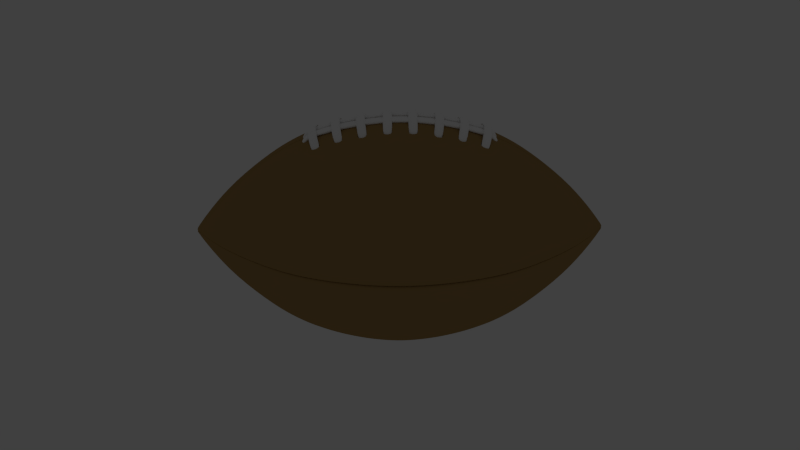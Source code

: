 # Source: football.blend  (saved by Blender 2.71.0; exported with 4.5.12 LTS)
import bpy
from mathutils import Matrix  # noqa: F401  (used for matrix-valued properties, if any)

bpy.ops.wm.read_factory_settings(use_empty=True)
scene = bpy.context.scene
scene.name = 'Scene'

# ---- collections
col_collection_1 = bpy.data.collections.new('Collection 1'); scene.collection.children.link(col_collection_1)
col_collection_1.hide_render = True
col_collection_1.hide_viewport = True
col_collection_2 = bpy.data.collections.new('Collection 2'); scene.collection.children.link(col_collection_2)

# ---- materials (node trees are filled in below, after node groups)
mat_football_skin = bpy.data.materials.new('football skin')
mat_football_skin.alpha_threshold = 0.0
mat_football_skin.use_transparent_shadow = False
mat_football_skin.diffuse_color = (0.3895, 0.2454, 0.09044, 1.0)
mat_football_skin.roughness = 0.5
mat_football_skin.specular_intensity = 0.0
mat_football_skin.line_color = (0.0, 0.0, 0.0, 1.0)
mat_string = bpy.data.materials.new('string')
mat_string.alpha_threshold = 0.0
mat_string.use_transparent_shadow = False
mat_string.diffuse_color = (1.0, 1.0, 1.0, 1.0)
mat_string.roughness = 0.5
mat_string.specular_intensity = 0.2193
mat_string.line_color = (0.0, 0.0, 0.0, 1.0)

# ---- material node trees

# ---- world
world_world = bpy.data.worlds.new('World'); scene.world = world_world
world_world.color = (0.05088, 0.05088, 0.05088)
world_world.use_sun_shadow = False
world_world.sun_shadow_jitter_overblur = 0.0
world_world.cycles.sampling_method = 'MANUAL'
world_world.cycles.sample_map_resolution = 256

# ---- lights
light_hemi = bpy.data.lights.new('Hemi', 'SUN')
light_hemi.transmission_factor = 0.0
light_hemi.angle = 1.571
light_hemi.energy = 0.15
light_hemi.shadow_buffer_clip_start = 0.5
light_hemi.shadow_soft_size = 1.0
light_hemi.shadow_cascade_max_distance = 1000.0
light_hemi.cycles.use_multiple_importance_sampling = False
light_spot = bpy.data.lights.new('Spot', 'SUN')
light_spot.transmission_factor = 0.0
light_spot.cutoff_distance = 30.0
light_spot.angle = 1.571
light_spot.energy = 0.75
light_spot.shadow_buffer_clip_start = 1.001
light_spot.shadow_soft_size = 1.0
light_spot.shadow_cascade_max_distance = 1000.0
light_spot.cycles.use_multiple_importance_sampling = False

# ---- meshes
me_mesh = bpy.data.meshes.new('Mesh')
me_mesh.from_pydata([(-0.409, 0.932, -0.06944), (-0.1955, 1.017, -0.162), (-0.2611, 0.9993, -0.06944), (-0.1967, 1.023, -0.06944), (-0.4011, 0.914, -0.2778), (-0.2596, 0.9935, -0.162), (-0.2561, 0.98, -0.2778), (-0.1929, 1.003, -0.2778), (-0.4066, 0.9265, -0.162), (0.2561, 0.98, -0.2778), (0.2596, 0.9935, -0.162), (0.2611, 0.9993, -0.06944), (0.1967, 1.023, -0.06944), (0.4066, 0.9265, -0.162), (0.409, 0.932, -0.06944), (0.4011, 0.914, -0.2778), (-0.04019, 1.049, -0.162), (-0.04043, 1.055, -0.06944), (-0.09748, 1.044, -0.162), (-0.09806, 1.05, -0.06944), (-0.005806, 1.041, -0.06944), (-0.01729, 1.05, -0.06944), (-0.0009889, 1.032, -0.06943), (-0.01719, 1.044, -0.162), (-0.01695, 1.03, -0.2778), (-0.005772, 1.035, -0.162), (-0.005694, 1.021, -0.2778), (-0.0009831, 1.027, -0.162), (-0.0009698, 1.012, -0.2777), (-0.03965, 1.035, -0.2778), (0.04019, 1.049, -0.162), (0.01695, 1.03, -0.2778), (0.005694, 1.021, -0.2778), (0.01719, 1.044, -0.162), (0.01729, 1.05, -0.06944), (0.005806, 1.041, -0.06944), (0.005772, 1.035, -0.162), (0.0009831, 1.027, -0.162), (0.0009889, 1.032, -0.06943), (0.09748, 1.044, -0.162), (0.04043, 1.055, -0.06944), (0.09806, 1.05, -0.06944), (0.03965, 1.035, -0.2778), (0.09616, 1.03, -0.2778), (-0.3849, 0.8771, -0.4861), (-0.1851, 0.9626, -0.4861), (-0.2457, 0.9405, -0.4861), (-0.2395, 0.9165, -0.5787), (-0.2321, 0.8883, -0.6713), (-0.1748, 0.9091, -0.6713), (-0.1804, 0.9381, -0.5787), (-0.3751, 0.8548, -0.5787), (-0.3636, 0.8284, -0.6713), (0.2395, 0.9165, -0.5787), (0.1804, 0.9381, -0.5787), (0.2321, 0.8883, -0.6713), (0.1748, 0.9091, -0.6713), (0.2457, 0.9405, -0.4861), (0.1851, 0.9626, -0.4861), (0.3849, 0.8771, -0.4861), (0.3636, 0.8284, -0.6713), (0.3751, 0.8548, -0.5787), (-0.01627, 0.988, -0.4861), (-0.03805, 0.9929, -0.4861), (-0.09228, 0.9881, -0.4861), (-0.005464, 0.9798, -0.4861), (-0.0009306, 0.9717, -0.486), (-0.01585, 0.963, -0.5787), (-0.01537, 0.9332, -0.6713), (-0.005325, 0.9551, -0.5786), (-0.000907, 0.9472, -0.5786), (-0.000879, 0.9178, -0.6712), (-0.03708, 0.9677, -0.5787), (-0.08993, 0.9629, -0.5787), (-0.03593, 0.9378, -0.6713), (0.03805, 0.9929, -0.4861), (0.01585, 0.963, -0.5787), (0.005325, 0.9551, -0.5786), (0.01537, 0.9332, -0.6713), (0.000879, 0.9178, -0.6712), (0.005161, 0.9255, -0.6712), (0.01627, 0.988, -0.4861), (0.005464, 0.9798, -0.4861), (0.0009306, 0.9717, -0.486), (0.09228, 0.9881, -0.4861), (0.03708, 0.9677, -0.5787), (0.03593, 0.9378, -0.6713), (0.08993, 0.9629, -0.5787), (0.08716, 0.9332, -0.6713), (-0.3501, 0.7977, -0.7639), (-0.3387, 0.7717, -0.8333), (-0.2162, 0.8274, -0.8333), (-0.1628, 0.8469, -0.8333), (-0.3464, 0.7893, -0.787), (-0.2212, 0.8464, -0.787), (-0.1666, 0.8663, -0.787), (-0.2235, 0.8554, -0.7639), (-0.1683, 0.8755, -0.7639), (-0.2053, 0.7855, -0.9259), (-0.1546, 0.804, -0.9259), (-0.3215, 0.7326, -0.9259), (0.3215, 0.7326, -0.9259), (0.3464, 0.7893, -0.787), (0.2212, 0.8464, -0.787), (0.2053, 0.7855, -0.9259), (0.2162, 0.8274, -0.8333), (0.1666, 0.8663, -0.787), (0.3387, 0.7717, -0.8333), (0.3501, 0.7977, -0.7639), (-0.03424, 0.8936, -0.787), (-0.0346, 0.903, -0.7639), (-0.03178, 0.8294, -0.9259), (-0.03347, 0.8736, -0.8333), (-0.08119, 0.8693, -0.8333), (-0.08393, 0.8986, -0.7639), (-0.0007773, 0.8122, -0.9258), (-0.0008188, 0.8551, -0.8332), (-0.01431, 0.8693, -0.8333), (-0.004808, 0.8622, -0.8333), (-0.01464, 0.8892, -0.787), (-0.004918, 0.8818, -0.787), (-0.0008375, 0.8744, -0.7869), (-0.0148, 0.8986, -0.7639), (-0.00497, 0.8911, -0.7638), (-0.0008464, 0.8836, -0.7638), (-0.01359, 0.8254, -0.9259), (-0.004564, 0.8188, -0.9258), (-0.07708, 0.8253, -0.9259), (0.03347, 0.8736, -0.8333), (0.004564, 0.8188, -0.9258), (0.01359, 0.8254, -0.9259), (0.01431, 0.8693, -0.8333), (0.01464, 0.8892, -0.787), (0.00497, 0.8911, -0.7638), (0.004808, 0.8622, -0.8333), (0.004918, 0.8818, -0.787), (0.0007773, 0.8122, -0.9258), (0.0008375, 0.8744, -0.7869), (0.0008464, 0.8836, -0.7638), (0.08119, 0.8693, -0.8333), (0.03424, 0.8936, -0.787), (0.08305, 0.8892, -0.787), (0.0346, 0.903, -0.7639), (0.08393, 0.8986, -0.7639), (0.03178, 0.8294, -0.9259), (0.07708, 0.8253, -0.9259), (-0.28, 0.638, -1.111), (-0.003975, 0.7132, -1.111), (-0.000677, 0.7076, -1.111), (0.003975, 0.7132, -1.111), (0.02768, 0.7223, -1.111), (0.111, 0.4237, -1.456), (0.1736, 0.3951, -1.456), (-0.0004574, 0.4363, -1.459), (0.007575, 0.4447, -1.457), (0.00261, 0.4406, -1.458), (0.0004574, 0.4363, -1.459), (-1.041, 0.005807, -0.06944), (-1.035, 0.005773, -0.162), (-1.027, 0.0009832, -0.162), (-1.032, 0.000989, -0.06943), (-1.049, 0.04019, -0.162), (-1.038, 0.008596, -0.162), (-1.044, 0.008647, -0.06944), (-1.055, 0.04043, -0.06944), (-1.046, 0.1185, -0.06944), (-1.024, 0.00848, -0.2778), (-1.035, 0.03965, -0.2778), (-1.039, 0.1178, -0.162), (-1.021, 0.005695, -0.2778), (-1.012, 0.0009699, -0.2777), (1.049, 0.04019, -0.162), (1.035, 0.03965, -0.2778), (1.03, 0.09616, -0.2778), (1.055, 0.04043, -0.06944), (1.044, 0.09748, -0.162), (1.05, 0.09806, -0.06944), (1.027, 0.0009832, -0.162), (1.044, 0.01719, -0.162), (1.035, 0.005773, -0.162), (1.041, 0.005807, -0.06944), (1.032, 0.000989, -0.06943), (1.05, 0.01729, -0.06944), (1.03, 0.01695, -0.2778), (1.021, 0.005695, -0.2778), (1.012, 0.0009699, -0.2777), (-1.008, 0.2378, -0.05799), (-1.034, 0.1632, -0.06187), (-0.932, 0.409, -0.06944), (-0.914, 0.4011, -0.2778), (-0.9265, 0.4066, -0.162), (-1.002, 0.2363, -0.1506), (-1.029, 0.1593, -0.1451), (-0.9838, 0.246, -0.2766), (-1.015, 0.1575, -0.2788), (0.98, 0.2561, -0.2778), (0.914, 0.4011, -0.2778), (0.932, 0.409, -0.06944), (1.017, 0.1955, -0.162), (0.9265, 0.4066, -0.162), (0.9935, 0.2596, -0.162), (0.9993, 0.2611, -0.06944), (-0.9717, 0.0009309, -0.486), (-0.9827, 0.008138, -0.4861), (-0.9798, 0.005465, -0.4861), (-0.9929, 0.03805, -0.4861), (-0.9282, 0.007687, -0.6713), (-0.9677, 0.03708, -0.5787), (-0.9378, 0.03594, -0.6713), (-0.9293, 0.1053, -0.6713), (-0.9579, 0.007931, -0.5787), (-0.9472, 0.0009073, -0.5786), (-0.9551, 0.005326, -0.5787), (-0.9255, 0.005162, -0.6712), (-0.9178, 0.0008793, -0.6712), (0.9677, 0.03708, -0.5787), (0.9629, 0.08993, -0.5787), (0.9332, 0.08716, -0.6713), (0.9378, 0.03594, -0.6713), (0.9929, 0.03805, -0.4861), (0.9881, 0.09228, -0.4861), (0.988, 0.01627, -0.4861), (0.9717, 0.0009309, -0.486), (0.9798, 0.005465, -0.4861), (0.963, 0.01586, -0.5787), (0.9332, 0.01537, -0.6713), (0.9551, 0.005326, -0.5787), (0.9255, 0.005162, -0.6712), (0.9472, 0.0009073, -0.5786), (0.9178, 0.0008793, -0.6712), (-0.9708, 0.1721, -0.4823), (-0.9434, 0.2414, -0.4823), (-0.8771, 0.3849, -0.4861), (-0.8548, 0.3751, -0.5787), (-0.9221, 0.2358, -0.5646), (-0.954, 0.1721, -0.5645), (-0.8883, 0.2321, -0.6774), (-0.9113, 0.1675, -0.6788), (0.8548, 0.3751, -0.5787), (0.8284, 0.3636, -0.6713), (0.8771, 0.3849, -0.4861), (0.9405, 0.2457, -0.4861), (0.9626, 0.1851, -0.4861), (0.8883, 0.2321, -0.6713), (0.9165, 0.2395, -0.5787), (0.9381, 0.1804, -0.5787), (-0.8693, 0.01432, -0.8333), (-0.8844, 0.007325, -0.787), (-0.8622, 0.004809, -0.8333), (-0.8818, 0.004919, -0.787), (-0.8551, 0.0008192, -0.8332), (-0.8744, 0.0008379, -0.7869), (-0.8836, 0.0008468, -0.7638), (-0.8736, 0.03348, -0.8333), (-0.8693, 0.08119, -0.8333), (-0.8935, 0.03424, -0.787), (-0.8937, 0.007402, -0.7638), (-0.903, 0.03461, -0.7639), (-0.8294, 0.03178, -0.9259), (-0.8122, 0.0007778, -0.9258), (-0.8254, 0.01359, -0.9259), (-0.8188, 0.004566, -0.9258), (0.8935, 0.03424, -0.787), (0.8294, 0.03178, -0.9259), (0.903, 0.03461, -0.7639), (0.8736, 0.03348, -0.8333), (0.8892, 0.08305, -0.787), (0.8253, 0.07708, -0.9259), (0.8693, 0.08119, -0.8333), (0.8693, 0.01432, -0.8333), (0.8622, 0.004809, -0.8333), (0.8551, 0.0008192, -0.8332), (0.8892, 0.01464, -0.787), (0.8818, 0.004919, -0.787), (0.8744, 0.0008379, -0.7869), (0.8986, 0.0148, -0.7639), (0.8911, 0.004971, -0.7638), (0.8254, 0.01359, -0.9259), (0.8188, 0.004566, -0.9258), (0.8122, 0.0007778, -0.9258), (-0.7855, 0.2053, -0.9259), (-0.8274, 0.2162, -0.8333), (-0.8464, 0.2212, -0.787), (-0.8558, 0.2242, -0.7596), (-0.8782, 0.1617, -0.761), (-0.8469, 0.1628, -0.8333), (-0.8663, 0.1666, -0.787), (-0.7717, 0.3387, -0.8333), (-0.7893, 0.3464, -0.787), (-0.7977, 0.3501, -0.7639), (-0.7326, 0.3215, -0.9259), (-0.804, 0.1546, -0.9259), (0.7977, 0.3501, -0.7639), (0.7326, 0.3215, -0.9259), (0.7717, 0.3387, -0.8333), (0.7893, 0.3464, -0.787), (0.8274, 0.2162, -0.8333), (0.8469, 0.1628, -0.8333), (0.8464, 0.2212, -0.787), (0.8663, 0.1666, -0.787), (0.7855, 0.2053, -0.9259), (-0.7189, 0.01184, -1.111), (-0.7132, 0.003977, -1.111), (-0.7187, 0.06713, -1.111), (-0.7223, 0.02768, -1.111), (0.7223, 0.02768, -1.111), (0.7189, 0.01184, -1.111), (-0.6841, 0.1788, -1.111), (-0.7002, 0.1346, -1.111), (0.638, 0.28, -1.111), (-0.4472, 0.01747, -1.456), (0.4451, 0.04195, -1.456), (0.4472, 0.01747, -1.456), (-0.3951, 0.1736, -1.456), (-0.4337, 0.08372, -1.456), (0.3951, 0.1736, -1.456), (0.0, 0.18, -1.679), (0.0, 0.703, -1.111), (0.0, 0.4334, -1.459), (1.77e-12, 0.807, -0.9257), (4.014e-12, 0.8496, -0.8331), (4.507e-13, 0.8687, -0.7868), (0.0, 0.9411, -0.5785), (9.701e-13, 0.9654, -0.486), (0.0, 0.9119, -0.6711), (0.0, 0.8779, -0.7637), (1.94e-12, 1.02, -0.162), (-1.94e-12, 1.026, -0.06942), (1.455e-12, 1.006, -0.2777), (0.0, 0.9895, -0.3703), (-0.04695, 0.001278, -1.776), (0.04685, 0.002447, -1.777), (0.04598, 0.005062, -1.78), (0.04586, 0.0001241, -1.774), (0.04695, 0.001278, -1.776), (-0.000566, 0.04659, -1.775), (-0.001272, 0.04696, -1.776), (-0.0001232, 0.04587, -1.774), (-0.005051, 0.04599, -1.78), (0.000566, 0.04659, -1.775), (0.001272, 0.04696, -1.776), (0.0, 0.04593, -1.773), (7.7e-13, 0.01758, -1.79), (-0.04438, 0.009293, -1.781), (-0.04028, 0.01811, -1.782), (0.04028, 0.01811, -1.782), (0.04438, 0.009293, -1.781), (-0.00928, 0.04439, -1.781), (-0.0181, 0.04029, -1.782), (0.00928, 0.04439, -1.781), (-0.000144, 0.01752, -1.791), (-0.001775, 0.01775, -1.795), (-0.003025, 0.01761, -1.797), (-0.001121, 0.0178, -1.794), (-0.0005963, 0.01771, -1.792), (0.003025, 0.01761, -1.797), (0.001775, 0.01775, -1.795), (0.0005963, 0.01771, -1.792), (0.001121, 0.0178, -1.794), (0.000144, 0.01752, -1.791), (-0.01779, 0.001127, -1.794), (-0.01751, 0.000145, -1.791), (-0.0177, 0.0006001, -1.792), (-0.01774, 0.001784, -1.795), (-0.0176, 0.003037, -1.797), (0.01774, 0.001784, -1.795), (0.0176, 0.003037, -1.797), (0.01751, 0.000145, -1.791), (0.01779, 0.001127, -1.794), (0.0177, 0.0006001, -1.792), (-0.01789, 0.006274, -1.798), (-0.01763, 0.004989, -1.798), (-0.01909, 0.008974, -1.797), (0.01909, 0.008974, -1.797), (0.01789, 0.006274, -1.798), (-0.008959, 0.0191, -1.797), (-0.00626, 0.01791, -1.798), (-0.004976, 0.01765, -1.798), (0.00626, 0.01791, -1.798), (0.008959, 0.0191, -1.797), (-1.03, -4.43e-13, -0.06943), (-1.024, -2.448e-11, -0.162), (-1.01, -1.735e-13, -0.2777), (1.03, -4.43e-13, -0.06943), (1.024, 2.209e-11, -0.162), (1.01, -1.735e-13, -0.2777), (-0.7145, 0.7145, -0.06944), (-0.7103, 0.7103, -0.162), (-0.7007, 0.7007, -0.2778), (0.7145, 0.7145, -0.06944), (0.7103, 0.7103, -0.162), (0.7007, 0.7007, -0.2778), (-0.9694, -1.439e-13, -0.486), (-0.9451, -6.953e-13, -0.5786), (-0.9157, -2.749e-14, -0.6712), (0.9694, -1.439e-13, -0.486), (0.9451, -6.953e-13, -0.5786), (0.9157, -2.749e-14, -0.6712), (-0.6724, 0.6724, -0.4861), (-0.6553, 0.6553, -0.5787), (0.6724, 0.6724, -0.4861), (0.6553, 0.6553, -0.5787), (0.6351, 0.6351, -0.6713), (0.000907, 0.9472, -0.5786), (-0.8815, 0.0, -0.7638), (-0.8724, 3.234e-14, -0.7869), (-0.8531, 4.527e-13, -0.8332), (-0.8104, 4.333e-12, -0.9257), (0.8815, 0.0, -0.7638), (0.8724, 3.234e-14, -0.7869), (0.8531, 4.527e-13, -0.8332), (0.8104, 4.333e-12, -0.9257), (-0.6115, 0.6115, -0.7639), (-0.6051, 0.6051, -0.787), (-0.5916, 0.5916, -0.8333), (-0.5616, 0.5616, -0.9259), (0.6115, 0.6115, -0.7639), (0.6051, 0.6051, -0.787), (0.5916, 0.5916, -0.8333), (0.5616, 0.5616, -0.9259), (0.0008188, 0.8551, -0.8332), (-0.7061, 0.0, -1.111), (0.4891, 0.4891, -1.111), (0.3029, 0.3029, -1.456), (-0.4096, 0.9333, 0.0), (-0.2615, 1.001, 0.0), (-0.1969, 1.024, 0.0), (0.4096, 0.9333, 0.0), (0.2615, 1.001, 0.0), (0.1969, 1.024, 0.0), (-0.0009902, 1.033, 0.0), (-0.005814, 1.042, -1.164e-10), (-0.01731, 1.051, 0.0), (-0.04048, 1.056, 1.164e-10), (-0.09819, 1.051, 1.164e-10), (0.0009902, 1.033, 0.0), (0.005814, 1.042, -1.164e-10), (0.01731, 1.051, 0.0), (0.04048, 1.056, 1.164e-10), (0.09819, 1.051, 1.164e-10), (-0.3949, 0.8998, -0.3704), (-0.2521, 0.9648, -0.3704), (-0.1899, 0.9875, -0.3704), (0.3949, 0.8998, -0.3704), (0.2521, 0.9648, -0.3704), (-0.0009547, 0.9959, -0.3703), (-0.005606, 1.005, -0.3703), (-0.01669, 1.013, -0.3704), (-0.03903, 1.019, -0.3704), (0.0009547, 0.9959, -0.3703), (0.005606, 1.005, -0.3703), (0.01669, 1.013, -0.3704), (0.03903, 1.019, -0.3704), (0.09466, 1.014, -0.3704), (0.2235, 0.8554, -0.7639), (0.1683, 0.8755, -0.7639), (-0.005161, 0.9255, -0.6712), (0.0148, 0.8986, -0.7639), (-0.1788, 0.6841, -1.111), (-0.1346, 0.7002, -1.111), (0.28, 0.638, -1.111), (0.1788, 0.6841, -1.111), (-0.01183, 0.7189, -1.111), (-0.02768, 0.7223, -1.111), (-0.06713, 0.7187, -1.111), (0.000677, 0.7076, -1.111), (0.01183, 0.7189, -1.111), (0.06713, 0.7187, -1.111), (-0.1736, 0.3951, -1.456), (-0.111, 0.4237, -1.456), (-0.08371, 0.4337, -1.456), (-0.00261, 0.4406, -1.458), (-0.007575, 0.4447, -1.457), (-0.01746, 0.4472, -1.456), (0.01746, 0.4472, -1.456), (0.04194, 0.4452, -1.456), (-0.07379, 0.1665, -1.679), (-0.04788, 0.1788, -1.679), (-0.03656, 0.1831, -1.679), (0.07379, 0.1665, -1.679), (0.04788, 0.1788, -1.679), (0.03656, 0.1831, -1.679), (-0.0003389, 0.1812, -1.68), (-0.001671, 0.1844, -1.679), (-0.004137, 0.1871, -1.678), (-0.008589, 0.1888, -1.678), (0.0003389, 0.1812, -1.68), (0.001671, 0.1844, -1.679), (0.004137, 0.1871, -1.678), (0.008589, 0.1888, -1.678), (0.01908, 0.1881, -1.679), (-0.09616, 1.03, -0.2778), (0.1955, 1.017, -0.162), (0.1929, 1.003, -0.2778), (-0.08305, 0.8892, -0.787), (0.1628, 0.8469, -0.8333), (0.1546, 0.804, -0.9259), (0.1346, 0.7002, -1.111), (-1.033, 0.0009903, 0.0), (-1.042, 0.005815, 1.164e-10), (-1.046, 0.008658, 0.0), (-1.056, 0.04048, 0.0), (-1.047, 0.1186, 0.0), (1.033, 0.0009903, 0.0), (1.042, 0.005815, 1.164e-10), (1.051, 0.01731, 0.0), (1.056, 0.04048, 0.0), (1.051, 0.09819, -1.164e-10), (-0.9333, 0.4096, 1.397e-09), (-1.001, 0.2615, 3.492e-10), (-1.033, 0.1681, 0.0), (0.9333, 0.4096, -1.63e-09), (1.001, 0.2615, -1.164e-10), (-0.9959, 0.0009549, -0.3703), (-1.005, 0.005606, -0.3703), (-1.008, 0.008348, -0.3703), (-1.019, 0.03903, -0.3704), (0.9959, 0.0009549, -0.3703), (1.005, 0.005606, -0.3703), (1.013, 0.01669, -0.3704), (1.019, 0.03903, -0.3704), (1.014, 0.09467, -0.3704), (-0.8998, 0.3949, -0.3704), (-0.9691, 0.2421, -0.3661), (-0.9997, 0.155, -0.3551), (0.8998, 0.3949, -0.3704), (0.9648, 0.2521, -0.3704), (0.9875, 0.1899, -0.3704), (-0.8911, 0.004971, -0.7638), (-0.8949, 0.1014, -0.7639), (0.8836, 0.0008468, -0.7638), (0.8986, 0.08393, -0.7639), (-0.8284, 0.3636, -0.6713), (0.8553, 0.2235, -0.7639), (-0.7076, 0.0006776, -1.111), (0.7076, 0.0006776, -1.111), (0.7132, 0.003977, -1.111), (0.7187, 0.06713, -1.111), (-0.638, 0.28, -1.111), (0.6841, 0.1788, -1.111), (-0.4363, 0.0004581, -1.459), (-0.4405, 0.002613, -1.458), (-0.4447, 0.00758, -1.457), (-0.4451, 0.04195, -1.456), (0.4363, 0.0004581, -1.459), (0.4405, 0.002613, -1.458), (0.4447, 0.00758, -1.457), (-0.4237, 0.111, -1.456), (0.4237, 0.111, -1.456), (-0.1812, 0.0003397, -1.68), (-0.1844, 0.001674, -1.679), (-0.1871, 0.004143, -1.678), (-0.1887, 0.008597, -1.678), (-0.1881, 0.01909, -1.679), (0.1812, 0.0003397, -1.68), (0.1844, 0.001674, -1.679), (0.1871, 0.004143, -1.678), (0.1887, 0.008597, -1.678), (0.1881, 0.01909, -1.679), (-0.1665, 0.0738, -1.679), (-0.1788, 0.04789, -1.679), (-0.1831, 0.03657, -1.679), (0.1665, 0.0738, -1.679), (0.1788, 0.04789, -1.679), (-1.025, 0.1162, -0.2778), (1.023, 0.1967, -0.06944), (1.003, 0.1929, -0.2778), (-0.9839, 0.1115, -0.4861), (-0.9589, 0.1087, -0.5787), (0.9091, 0.1748, -0.6713), (-0.8855, 0.09734, -0.787), (-0.8253, 0.07708, -0.9259), (0.804, 0.1546, -0.9259), (-0.04598, 0.005062, -1.78), (-0.01744, 1.145e-12, -1.791), (0.01744, -3.124e-12, -1.791), (-0.04685, 0.002447, -1.777), (-0.04658, 0.0005696, -1.775), (-0.04586, 0.0001241, -1.774), (0.04658, 0.0005696, -1.775), (-0.002438, 0.04686, -1.777), (0.005051, 0.04599, -1.78), (0.002438, 0.04686, -1.777), (0.0001232, 0.04587, -1.774), (-0.03066, 0.03067, -1.782), (0.03066, 0.03067, -1.782), (-0.04328, 0.012, -1.782), (0.04328, 0.012, -1.782), (-0.01199, 0.04329, -1.782), (0.01199, 0.04329, -1.782), (0.0181, 0.04029, -1.782), (-0.001609, 0.00161, -1.798), (-0.003745, 0.00375, -1.798), (-0.00483, 0.004837, -1.799), (-0.005538, 0.005548, -1.8), (0.001609, 0.00161, -1.798), (0.003745, 0.00375, -1.798), (0.00483, 0.004837, -1.799), (0.005538, 0.005548, -1.8), (0.006437, 0.00645, -1.801), (0.004976, 0.01765, -1.798), (0.01763, 0.004989, -1.798), (-0.0127, 0.01271, -1.799), (-0.008893, 0.008908, -1.802), (-0.007791, 0.007805, -1.802), (0.0127, 0.01271, -1.799), (0.008893, 0.008908, -1.802), (-1.031, 0.0, 0.0), (1.031, 0.0, 0.0), (-0.7155, 0.7155, 0.0), (0.7155, 0.7155, 0.0), (0.0, 1.027, 0.0), (-0.9935, 0.0, -0.3703), (0.9935, 0.0, -0.3703), (-0.6898, 0.6898, -0.3704), (0.6898, 0.6898, -0.3704), (-0.6351, 0.6351, -0.6713), (0.7061, 0.0, -1.111), (-0.4891, 0.4891, -1.111), (-0.4351, 0.0, -1.46), (0.4351, 0.0, -1.46), (-0.3029, 0.3029, -1.456), (-0.1803, 0.0, -1.68), (0.1803, 0.0, -1.68), (-0.1275, 0.1275, -1.679), (0.1275, 0.1275, -1.679), (-0.09466, 1.014, -0.3704), (0.1899, 0.9875, -0.3704), (-0.08716, 0.9332, -0.6713), (-0.04194, 0.4452, -1.456), (0.08371, 0.4337, -1.456), (-0.01908, 0.1881, -1.679), (1.024, 0.1969, 1.164e-10), (-1.009, 0.1144, -0.3704), (0.8755, 0.1683, -0.7639), (0.7002, 0.1346, -1.111), (0.4337, 0.08372, -1.456), (0.1831, 0.03657, -1.679), (0.0, -5.749e-12, -1.798), (-0.04561, 0.0, -1.774), (0.04561, 0.0, -1.774), (-0.006437, 0.00645, -1.801), (0.007791, 0.007805, -1.802), (0.0009698, 1.012, -0.2777), (-0.9992, 0.1593, -0.1524), (-0.9722, 0.2363, -0.1579), (-1.004, 0.1632, -0.06923), (-0.9781, 0.2378, -0.06536), (-0.9924, 0.2363, -0.1529), (-0.9983, 0.2378, -0.06031), (-1.025, 0.1632, -0.06418), (-1.019, 0.1593, -0.1474), (-0.9739, 0.1453, -0.3581), (-0.9433, 0.2324, -0.3691), (-0.9891, 0.1477, -0.2818), (-0.9581, 0.2362, -0.2796), (-0.9562, 0.2372, -0.3676), (-0.9709, 0.2411, -0.2781), (-1.002, 0.1526, -0.2803), (-0.9867, 0.1501, -0.3566), (-0.9282, 0.1636, -0.5635), (-0.8964, 0.2273, -0.5637), (-0.9177, 0.2329, -0.4813), (-0.9451, 0.1636, -0.4813), (-0.9149, 0.2334, -0.5644), (-0.9362, 0.239, -0.482), (-0.9468, 0.1697, -0.5642), (-0.9636, 0.1697, -0.482), (-0.8409, 0.1533, -0.7521), (-0.8185, 0.2158, -0.7507), (-0.874, 0.1591, -0.6699), (-0.8509, 0.2237, -0.6684), (-0.8423, 0.2212, -0.7564), (-0.8747, 0.2291, -0.6741), (-0.8978, 0.1644, -0.6755), (-0.8646, 0.1586, -0.7578), (-0.8514, 0.0959, -0.7753), (-0.8595, 0.0328, -0.7753), (-0.8352, 0.07975, -0.8216), (-0.8395, 0.03204, -0.8216), (-0.8503, 0.005884, -0.7752), (-0.8352, 0.01288, -0.8215), (-0.8818, 0.03375, -0.783), (-0.8726, 0.006829, -0.7829), (-0.8576, 0.01382, -0.8293), (-0.8618, 0.03298, -0.8293), (-0.8576, 0.0807, -0.8293), (-0.8737, 0.09684, -0.783)], [], [(386, 0, 8, 387), (0, 386, 609, 424), (8, 0, 2, 5), (5, 2, 3, 1), (1, 3, 19, 18), (0, 424, 425, 2), (2, 425, 426, 3), (3, 426, 434, 19), (8, 5, 6, 4), (4, 6, 441, 440), (5, 1, 7, 6), (6, 7, 442, 441), (1, 18, 491, 7), (7, 491, 626, 442), (8, 4, 388, 387), (4, 440, 614, 388), (15, 443, 444, 9), (9, 444, 627, 493), (15, 9, 10, 13), (13, 10, 11, 14), (14, 11, 428, 427), (9, 493, 492, 10), (10, 492, 12, 11), (11, 12, 429, 428), (15, 13, 390, 391), (13, 14, 389, 390), (14, 427, 610, 389), (15, 391, 615, 443), (16, 18, 19, 17), (17, 19, 434, 433), (16, 17, 21, 23), (23, 21, 20, 25), (25, 20, 22, 27), (17, 433, 432, 21), (21, 432, 431, 20), (16, 23, 24, 29), (29, 24, 447, 448), (23, 25, 26, 24), (24, 26, 446, 447), (25, 27, 28, 26), (26, 28, 445, 446), (16, 29, 491, 18), (29, 448, 626, 491), (42, 452, 451, 31), (31, 451, 450, 32), (42, 31, 33, 30), (30, 33, 34, 40), (40, 34, 437, 438), (31, 32, 36, 33), (33, 36, 35, 34), (34, 35, 436, 437), (36, 37, 38, 35), (42, 30, 39, 43), (43, 39, 492, 493), (30, 40, 41, 39), (39, 41, 12, 492), (40, 438, 439, 41), (41, 439, 429, 12), (42, 43, 453, 452), (43, 493, 627, 453), (44, 398, 614, 440), (44, 440, 441, 46), (46, 441, 442, 45), (45, 442, 626, 64), (44, 46, 47, 51), (51, 47, 48, 52), (46, 45, 50, 47), (47, 50, 49, 48), (45, 64, 73, 50), (50, 73, 628, 49), (44, 51, 399, 398), (51, 52, 616, 399), (59, 61, 53, 57), (57, 53, 54, 58), (61, 60, 55, 53), (53, 55, 56, 54), (60, 108, 454, 55), (55, 454, 455, 56), (59, 57, 444, 443), (57, 58, 627, 444), (59, 443, 615, 400), (59, 400, 401, 61), (61, 401, 402, 60), (60, 402, 416, 108), (63, 64, 626, 448), (63, 448, 447, 62), (62, 447, 446, 65), (65, 446, 445, 66), (63, 62, 67, 72), (72, 67, 68, 74), (62, 65, 69, 67), (67, 69, 456, 68), (65, 66, 70, 69), (69, 70, 71, 456), (63, 72, 73, 64), (72, 74, 628, 73), (75, 85, 76, 81), (81, 76, 77, 82), (82, 77, 403, 83), (85, 86, 78, 76), (76, 78, 80, 77), (77, 80, 79, 403), (86, 142, 457, 78), (78, 457, 133, 80), (80, 133, 138, 79), (75, 81, 451, 452), (81, 82, 450, 451), (82, 83, 449, 450), (75, 452, 453, 84), (84, 453, 627, 58), (75, 84, 87, 85), (85, 87, 88, 86), (86, 88, 143, 142), (84, 58, 54, 87), (87, 54, 56, 88), (88, 56, 455, 143), (100, 415, 414, 90), (90, 414, 413, 93), (93, 413, 412, 89), (89, 412, 616, 52), (100, 90, 91, 98), (98, 91, 92, 99), (99, 92, 113, 127), (90, 93, 94, 91), (91, 94, 95, 92), (92, 95, 494, 113), (93, 89, 96, 94), (94, 96, 97, 95), (95, 97, 114, 494), (89, 52, 48, 96), (96, 48, 49, 97), (97, 49, 628, 114), (100, 98, 458, 146), (98, 99, 459, 458), (99, 127, 464, 459), (100, 146, 618, 415), (101, 460, 461, 104), (104, 461, 497, 496), (101, 104, 105, 107), (107, 105, 103, 102), (102, 103, 454, 108), (104, 496, 495, 105), (105, 495, 106, 103), (103, 106, 455, 454), (101, 107, 418, 419), (107, 102, 417, 418), (102, 108, 416, 417), (101, 419, 422, 460), (111, 127, 113, 112), (112, 113, 494, 109), (109, 494, 114, 110), (110, 114, 628, 74), (111, 112, 117, 125), (125, 117, 118, 126), (126, 118, 116, 115), (112, 109, 119, 117), (117, 119, 120, 118), (118, 120, 121, 116), (109, 110, 122, 119), (119, 122, 123, 120), (110, 74, 68, 122), (122, 68, 456, 123), (111, 125, 462, 463), (125, 126, 147, 462), (126, 115, 148, 147), (111, 463, 464, 127), (144, 150, 466, 130), (130, 466, 149, 129), (129, 149, 465, 136), (144, 130, 131, 128), (128, 131, 132, 140), (140, 132, 457, 142), (130, 129, 134, 131), (131, 134, 135, 132), (132, 135, 133, 457), (129, 136, 420, 134), (134, 420, 137, 135), (135, 137, 138, 133), (144, 128, 139, 145), (145, 139, 495, 496), (128, 140, 141, 139), (139, 141, 106, 495), (140, 142, 143, 141), (141, 143, 455, 106), (144, 145, 467, 150), (145, 496, 497, 467), (146, 458, 469, 468), (458, 459, 470, 469), (459, 464, 629, 470), (146, 468, 621, 618), (460, 152, 151, 461), (461, 151, 630, 497), (460, 422, 423, 152), (463, 462, 472, 473), (462, 147, 471, 472), (147, 148, 153, 471), (463, 473, 629, 464), (150, 474, 154, 466), (466, 154, 155, 149), (149, 155, 156, 465), (150, 467, 475, 474), (467, 497, 630, 475), (468, 469, 477, 476), (469, 470, 478, 477), (470, 629, 631, 478), (468, 476, 624, 621), (152, 479, 480, 151), (151, 480, 481, 630), (152, 423, 625, 479), (473, 472, 484, 485), (472, 471, 483, 484), (471, 153, 482, 483), (473, 485, 631, 629), (474, 489, 488, 154), (154, 488, 487, 155), (155, 487, 486, 156), (474, 475, 490, 489), (475, 630, 481, 490), (162, 158, 157, 163), (163, 157, 499, 500), (158, 159, 160, 157), (157, 160, 498, 499), (159, 381, 380, 160), (160, 380, 607, 498), (162, 163, 164, 161), (161, 164, 165, 168), (163, 500, 501, 164), (164, 501, 502, 165), (162, 161, 167, 166), (166, 167, 516, 515), (161, 168, 564, 167), (167, 564, 633, 516), (162, 166, 169, 158), (158, 169, 170, 159), (159, 170, 382, 381), (166, 515, 514, 169), (169, 514, 513, 170), (170, 513, 612, 382), (172, 520, 521, 173), (173, 521, 527, 566), (172, 173, 175, 171), (171, 175, 176, 174), (174, 176, 507, 506), (173, 566, 198, 175), (175, 198, 565, 176), (176, 565, 632, 507), (172, 171, 178, 183), (183, 178, 179, 184), (184, 179, 177, 185), (185, 177, 384, 385), (171, 174, 182, 178), (178, 182, 180, 179), (179, 180, 181, 177), (177, 181, 383, 384), (174, 506, 505, 182), (182, 505, 504, 180), (180, 504, 503, 181), (181, 503, 608, 383), (172, 183, 519, 520), (183, 184, 518, 519), (184, 185, 517, 518), (185, 385, 613, 517), (190, 191, 186, 188), (188, 186, 509, 508), (186, 187, 510, 509), (192, 168, 165, 187), (187, 165, 502, 510), (190, 188, 386, 387), (188, 508, 609, 386), (190, 387, 388, 189), (189, 388, 614, 522), (190, 189, 193, 191), (191, 193, 194, 192), (192, 194, 564, 168), (189, 522, 523, 193), (194, 524, 633, 564), (196, 525, 615, 391), (196, 391, 390, 199), (199, 390, 389, 197), (197, 389, 610, 511), (196, 199, 200, 195), (195, 200, 198, 566), (199, 197, 201, 200), (200, 201, 565, 198), (197, 511, 512, 201), (201, 512, 632, 565), (196, 195, 526, 525), (195, 566, 527, 526), (203, 204, 514, 515), (204, 202, 513, 514), (202, 392, 612, 513), (203, 515, 516, 205), (205, 516, 633, 567), (203, 205, 207, 210), (210, 207, 208, 206), (206, 208, 257, 256), (205, 567, 568, 207), (207, 568, 209, 208), (208, 209, 529, 257), (203, 210, 212, 204), (204, 212, 211, 202), (202, 211, 393, 392), (210, 206, 213, 212), (212, 213, 214, 211), (211, 214, 394, 393), (206, 256, 528, 213), (213, 528, 252, 214), (214, 252, 404, 394), (219, 215, 216, 220), (220, 216, 245, 242), (215, 218, 217, 216), (216, 217, 569, 245), (218, 264, 531, 217), (217, 531, 634, 569), (219, 220, 521, 520), (220, 242, 527, 521), (219, 520, 519, 221), (221, 519, 518, 223), (223, 518, 517, 222), (222, 517, 613, 395), (219, 221, 224, 215), (215, 224, 225, 218), (218, 225, 275, 264), (221, 223, 226, 224), (224, 226, 227, 225), (225, 227, 276, 275), (223, 222, 228, 226), (226, 228, 229, 227), (227, 229, 530, 276), (222, 395, 396, 228), (228, 396, 397, 229), (229, 397, 408, 530), (232, 231, 523, 522), (231, 230, 524, 523), (230, 567, 633, 524), (232, 522, 614, 398), (232, 398, 399, 233), (233, 399, 616, 532), (232, 233, 234, 231), (230, 235, 568, 567), (233, 532, 236, 234), (234, 236, 237, 235), (235, 237, 209, 568), (237, 284, 529, 209), (240, 238, 401, 400), (238, 239, 402, 401), (239, 292, 416, 402), (240, 400, 615, 525), (240, 525, 526, 241), (241, 526, 527, 242), (240, 241, 244, 238), (238, 244, 243, 239), (239, 243, 533, 292), (241, 242, 245, 244), (244, 245, 569, 243), (243, 569, 634, 533), (258, 260, 246, 253), (260, 261, 248, 246), (246, 248, 249, 247), (247, 249, 528, 256), (261, 259, 250, 248), (248, 250, 251, 249), (249, 251, 252, 528), (259, 407, 406, 250), (250, 406, 405, 251), (251, 405, 404, 252), (258, 253, 254, 571), (247, 256, 257, 255), (255, 257, 529, 570), (258, 571, 303, 304), (258, 304, 301, 260), (260, 301, 302, 261), (261, 302, 534, 259), (259, 534, 421, 407), (263, 305, 537, 267), (267, 537, 635, 572), (263, 267, 268, 265), (265, 268, 266, 262), (262, 266, 531, 264), (267, 572, 297, 268), (268, 297, 299, 266), (266, 299, 634, 531), (263, 265, 269, 277), (277, 269, 270, 278), (278, 270, 271, 279), (279, 271, 410, 411), (265, 262, 272, 269), (269, 272, 273, 270), (270, 273, 274, 271), (271, 274, 409, 410), (262, 264, 275, 272), (272, 275, 276, 273), (273, 276, 530, 274), (274, 530, 408, 409), (263, 277, 306, 305), (277, 278, 536, 306), (278, 279, 535, 536), (279, 411, 617, 535), (290, 280, 281, 287), (287, 281, 282, 288), (288, 282, 283, 289), (289, 283, 236, 532), (280, 291, 285, 281), (281, 285, 286, 282), (282, 286, 284, 283), (291, 571, 254, 285), (285, 254, 570, 286), (286, 570, 529, 284), (290, 287, 414, 415), (287, 288, 413, 414), (288, 289, 412, 413), (289, 532, 616, 412), (290, 415, 618, 538), (290, 538, 307, 280), (280, 307, 308, 291), (291, 308, 303, 571), (293, 309, 422, 419), (293, 419, 418, 294), (294, 418, 417, 295), (295, 417, 416, 292), (293, 294, 296, 300), (300, 296, 297, 572), (294, 295, 298, 296), (296, 298, 299, 297), (295, 292, 533, 298), (298, 533, 634, 299), (293, 300, 539, 309), (300, 572, 635, 539), (304, 303, 543, 310), (304, 310, 542, 301), (301, 542, 541, 302), (302, 541, 540, 534), (534, 540, 619, 421), (305, 312, 311, 537), (537, 311, 636, 635), (305, 306, 546, 312), (306, 536, 545, 546), (536, 535, 544, 545), (535, 617, 620, 544), (538, 618, 621, 313), (538, 313, 547, 307), (307, 547, 314, 308), (308, 314, 543, 303), (309, 315, 423, 422), (309, 539, 548, 315), (539, 635, 636, 548), (310, 543, 553, 552), (310, 552, 551, 542), (542, 551, 550, 541), (541, 550, 549, 540), (540, 549, 622, 619), (312, 557, 558, 311), (311, 558, 637, 636), (312, 546, 556, 557), (546, 545, 555, 556), (545, 544, 554, 555), (544, 620, 623, 554), (313, 621, 624, 559), (313, 559, 560, 547), (547, 560, 561, 314), (314, 561, 553, 543), (315, 562, 625, 423), (315, 548, 563, 562), (548, 636, 637, 563), (319, 320, 420, 136), (576, 552, 553, 573), (576, 330, 551, 552), (330, 577, 550, 551), (577, 578, 549, 550), (578, 639, 622, 549), (331, 332, 558, 557), (332, 346, 637, 558), (331, 557, 556, 334), (334, 556, 555, 579), (579, 555, 554, 333), (333, 554, 623, 640), (580, 485, 484, 336), (336, 484, 483, 335), (335, 483, 482, 337), (580, 338, 631, 485), (582, 340, 488, 489), (340, 339, 487, 488), (339, 583, 486, 487), (582, 489, 490, 581), (581, 490, 481, 349), (344, 586, 560, 559), (586, 343, 561, 560), (343, 573, 553, 561), (344, 559, 624, 584), (345, 585, 625, 562), (345, 562, 563, 587), (587, 563, 637, 346), (348, 476, 477, 588), (588, 477, 478, 347), (347, 478, 631, 338), (348, 584, 624, 476), (590, 589, 480, 479), (589, 349, 481, 480), (590, 479, 625, 585), (351, 353, 593, 594), (353, 354, 592, 593), (354, 350, 591, 592), (351, 594, 641, 352), (351, 352, 338, 580), (351, 580, 336, 353), (353, 336, 335, 354), (354, 335, 337, 350), (356, 582, 581, 355), (355, 581, 349, 600), (356, 355, 599, 598), (355, 600, 642, 599), (356, 598, 597, 358), (358, 597, 596, 357), (357, 596, 595, 359), (356, 358, 340, 582), (358, 357, 339, 340), (357, 359, 583, 339), (363, 594, 593, 360), (360, 593, 592, 362), (362, 592, 591, 361), (361, 591, 638, 574), (363, 360, 330, 576), (360, 362, 577, 330), (362, 361, 578, 577), (361, 574, 639, 578), (363, 576, 573, 364), (363, 364, 641, 594), (365, 366, 332, 331), (366, 601, 346, 332), (365, 331, 334, 368), (368, 334, 579, 369), (369, 579, 333, 367), (367, 333, 640, 575), (365, 368, 597, 598), (368, 369, 596, 597), (369, 367, 595, 596), (367, 575, 638, 595), (365, 598, 599, 366), (366, 599, 642, 601), (372, 370, 586, 344), (370, 371, 343, 586), (371, 364, 573, 343), (372, 344, 584, 602), (372, 602, 603, 370), (370, 603, 604, 371), (371, 604, 641, 364), (373, 374, 606, 605), (374, 601, 642, 606), (373, 605, 585, 345), (373, 345, 587, 374), (374, 587, 346, 601), (375, 602, 584, 348), (375, 348, 588, 376), (376, 588, 347, 377), (377, 347, 338, 352), (375, 376, 603, 602), (376, 377, 604, 603), (377, 352, 641, 604), (379, 605, 606, 378), (378, 606, 642, 600), (379, 378, 589, 590), (378, 600, 349, 589), (379, 590, 585, 605), (22, 430, 611, 327), (38, 327, 611, 435), (435, 436, 35, 38), (430, 22, 20, 431), (37, 326, 327, 38), (22, 327, 326, 27), (27, 326, 328, 28), (32, 643, 37, 36), (37, 643, 328, 326), (32, 450, 449, 643), (328, 643, 449, 329), (28, 328, 329, 445), (83, 323, 329, 449), (66, 445, 329, 323), (83, 403, 322, 323), (66, 323, 322, 70), (79, 324, 322, 403), (70, 322, 324, 71), (320, 321, 137, 420), (116, 121, 321, 320), (115, 116, 320, 319), (136, 465, 317, 319), (115, 319, 317, 148), (465, 156, 318, 317), (148, 317, 318, 153), (120, 123, 124, 121), (121, 124, 325, 321), (137, 321, 325, 138), (71, 324, 325, 124), (71, 124, 123, 456), (79, 138, 325, 324), (153, 318, 316, 482), (156, 486, 316, 318), (316, 341, 337, 482), (583, 341, 316, 486), (342, 341, 583, 359), (341, 342, 350, 337), (342, 638, 591, 350), (595, 638, 342, 359), (645, 644, 646, 647), (191, 648, 649, 186), (648, 645, 647, 649), (187, 650, 651, 192), (650, 646, 644, 651), (192, 651, 648, 191), (651, 644, 645, 648), (186, 649, 650, 187), (649, 647, 646, 650), (523, 656, 657, 193), (656, 653, 655, 657), (193, 657, 658, 194), (657, 655, 654, 658), (524, 659, 656, 523), (659, 652, 653, 656), (194, 658, 659, 524), (658, 654, 652, 659), (653, 652, 654, 655), (661, 660, 663, 662), (234, 664, 665, 231), (664, 661, 662, 665), (235, 666, 664, 234), (666, 660, 661, 664), (231, 665, 667, 230), (665, 662, 663, 667), (230, 667, 666, 235), (667, 663, 660, 666), (671, 669, 668, 670), (283, 672, 673, 236), (672, 669, 671, 673), (236, 673, 674, 237), (673, 671, 670, 674), (237, 674, 675, 284), (674, 670, 668, 675), (284, 675, 672, 283), (675, 668, 669, 672), (676, 678, 679, 677), (677, 679, 681, 680), (255, 682, 683, 247), (682, 677, 680, 683), (247, 683, 684, 246), (683, 680, 681, 684), (246, 684, 685, 253), (684, 681, 679, 685), (253, 685, 686, 254), (685, 679, 678, 686), (254, 686, 687, 570), (686, 678, 676, 687), (570, 687, 682, 255), (687, 676, 677, 682)])
me_mesh.polygons.foreach_set('use_smooth', [True] * 652)
_uv = me_mesh.uv_layers.new(name='UVMap')
_uv.uv.foreach_set('vector', [0.75, 0.9615, 0.6316, 0.9615, 0.6316, 0.9101, 0.75, 0.9101, 0.6316, 0.9615, 0.75, 0.9615, 0.75, 1.0, 0.6316, 1.0, 0.6316, 0.9101, 0.6316, 0.9615, 0.5814, 0.9615, 0.5814, 0.9101, 0.5814, 0.9101, 0.5814, 0.9615, 0.5605, 0.9615, 0.5605, 0.9101, 0.5605, 0.9101, 0.5605, 0.9615, 0.5296, 0.9615, 0.5296, 0.9101, 0.6316, 0.9615, 0.6316, 1.0, 0.5814, 1.0, 0.5814, 0.9615, 0.5814, 0.9615, 0.5814, 1.0, 0.5605, 1.0, 0.5605, 0.9615, 0.5605, 0.9615, 0.5605, 1.0, 0.5296, 1.0, 0.5296, 0.9615, 0.6316, 0.9101, 0.5814, 0.9101, 0.5814, 0.8458, 0.6316, 0.8458, 0.6316, 0.8458, 0.5814, 0.8458, 0.5814, 0.7944, 0.6316, 0.7944, 0.5814, 0.9101, 0.5605, 0.9101, 0.5605, 0.8458, 0.5814, 0.8458, 0.5814, 0.8458, 0.5605, 0.8458, 0.5605, 0.7944, 0.5814, 0.7944, 0.5605, 0.9101, 0.5296, 0.9101, 0.5296, 0.8458, 0.5605, 0.8458, 0.5605, 0.8458, 0.5296, 0.8458, 0.5296, 0.7944, 0.5605, 0.7944, 0.6316, 0.9101, 0.6316, 0.8458, 0.75, 0.8458, 0.75, 0.9101, 0.6316, 0.8458, 0.6316, 0.7944, 0.75, 0.7944, 0.75, 0.8458, 0.3684, 0.8458, 0.3684, 0.7944, 0.4186, 0.7944, 0.4186, 0.8458, 0.4186, 0.8458, 0.4186, 0.7944, 0.4395, 0.7944, 0.4395, 0.8458, 0.3684, 0.8458, 0.4186, 0.8458, 0.4186, 0.9101, 0.3684, 0.9101, 0.3684, 0.9101, 0.4186, 0.9101, 0.4186, 0.9615, 0.3684, 0.9615, 0.3684, 0.9615, 0.4186, 0.9615, 0.4186, 1.0, 0.3684, 1.0, 0.4186, 0.8458, 0.4395, 0.8458, 0.4395, 0.9101, 0.4186, 0.9101, 0.4186, 0.9101, 0.4395, 0.9101, 0.4395, 0.9615, 0.4186, 0.9615, 0.4186, 0.9615, 0.4395, 0.9615, 0.4395, 1.0, 0.4186, 1.0, 0.3684, 0.8458, 0.3684, 0.9101, 0.25, 0.9101, 0.25, 0.8458, 0.3684, 0.9101, 0.3684, 0.9615, 0.25, 0.9615, 0.25, 0.9101, 0.3684, 0.9615, 0.3684, 1.0, 0.25, 1.0, 0.25, 0.9615, 0.3684, 0.8458, 0.25, 0.8458, 0.25, 0.7944, 0.3684, 0.7944, 0.5122, 0.9101, 0.5296, 0.9101, 0.5296, 0.9615, 0.5122, 0.9615, 0.5122, 0.9615, 0.5296, 0.9615, 0.5296, 1.0, 0.5122, 1.0, 0.5122, 0.9101, 0.5122, 0.9615, 0.5052, 0.9615, 0.5052, 0.9101, 0.5052, 0.9101, 0.5052, 0.9615, 0.5018, 0.9615, 0.5018, 0.9101, 0.5018, 0.9101, 0.5018, 0.9615, 0.5003, 0.9615, 0.5003, 0.9101, 0.5122, 0.9615, 0.5122, 1.0, 0.5052, 1.0, 0.5052, 0.9615, 0.5052, 0.9615, 0.5052, 1.0, 0.5018, 1.0, 0.5018, 0.9615, 0.5122, 0.9101, 0.5052, 0.9101, 0.5052, 0.8458, 0.5122, 0.8458, 0.5122, 0.8458, 0.5052, 0.8458, 0.5052, 0.7944, 0.5122, 0.7944, 0.5052, 0.9101, 0.5018, 0.9101, 0.5018, 0.8458, 0.5052, 0.8458, 0.5052, 0.8458, 0.5018, 0.8458, 0.5018, 0.7945, 0.5052, 0.7944, 0.5018, 0.9101, 0.5003, 0.9101, 0.5003, 0.8459, 0.5018, 0.8458, 0.5018, 0.8458, 0.5003, 0.8459, 0.5003, 0.7945, 0.5018, 0.7945, 0.5122, 0.9101, 0.5122, 0.8458, 0.5296, 0.8458, 0.5296, 0.9101, 0.5122, 0.8458, 0.5122, 0.7944, 0.5296, 0.7944, 0.5296, 0.8458, 0.4878, 0.8458, 0.4878, 0.7944, 0.4948, 0.7944, 0.4948, 0.8458, 0.4948, 0.8458, 0.4948, 0.7944, 0.4982, 0.7945, 0.4982, 0.8458, 0.4878, 0.8458, 0.4948, 0.8458, 0.4948, 0.9101, 0.4878, 0.9101, 0.4878, 0.9101, 0.4948, 0.9101, 0.4948, 0.9615, 0.4878, 0.9615, 0.4878, 0.9615, 0.4948, 0.9615, 0.4948, 1.0, 0.4878, 1.0, 0.4948, 0.8458, 0.4982, 0.8458, 0.4982, 0.9101, 0.4948, 0.9101, 0.4948, 0.9101, 0.4982, 0.9101, 0.4982, 0.9615, 0.4948, 0.9615, 0.4948, 0.9615, 0.4982, 0.9615, 0.4982, 1.0, 0.4948, 1.0, 0.4982, 0.9101, 0.4997, 0.9101, 0.4997, 0.9615, 0.4982, 0.9615, 0.4878, 0.8458, 0.4878, 0.9101, 0.4704, 0.9101, 0.4704, 0.8458, 0.4704, 0.8458, 0.4704, 0.9101, 0.4395, 0.9101, 0.4395, 0.8458, 0.4878, 0.9101, 0.4878, 0.9615, 0.4704, 0.9615, 0.4704, 0.9101, 0.4704, 0.9101, 0.4704, 0.9615, 0.4395, 0.9615, 0.4395, 0.9101, 0.4878, 0.9615, 0.4878, 1.0, 0.4704, 1.0, 0.4704, 0.9615, 0.4704, 0.9615, 0.4704, 1.0, 0.4395, 1.0, 0.4395, 0.9615, 0.4878, 0.8458, 0.4704, 0.8458, 0.4704, 0.7944, 0.4878, 0.7944, 0.4704, 0.8458, 0.4395, 0.8458, 0.4395, 0.7944, 0.4704, 0.7944, 0.6316, 0.7302, 0.75, 0.7302, 0.75, 0.7944, 0.6316, 0.7944, 0.6316, 0.7302, 0.6316, 0.7944, 0.5814, 0.7944, 0.5814, 0.7302, 0.5814, 0.7302, 0.5814, 0.7944, 0.5605, 0.7944, 0.5605, 0.7302, 0.5605, 0.7302, 0.5605, 0.7944, 0.5296, 0.7944, 0.5296, 0.7302, 0.6316, 0.7302, 0.5814, 0.7302, 0.5814, 0.6788, 0.6316, 0.6788, 0.6316, 0.6788, 0.5814, 0.6788, 0.5814, 0.6274, 0.6316, 0.6274, 0.5814, 0.7302, 0.5605, 0.7302, 0.5605, 0.6788, 0.5814, 0.6788, 0.5814, 0.6788, 0.5605, 0.6788, 0.5605, 0.6274, 0.5814, 0.6274, 0.5605, 0.7302, 0.5296, 0.7302, 0.5296, 0.6788, 0.5605, 0.6788, 0.5605, 0.6788, 0.5296, 0.6788, 0.5296, 0.6274, 0.5605, 0.6274, 0.6316, 0.7302, 0.6316, 0.6788, 0.75, 0.6788, 0.75, 0.7302, 0.6316, 0.6788, 0.6316, 0.6274, 0.75, 0.6274, 0.75, 0.6788, 0.3684, 0.7302, 0.3684, 0.6788, 0.4186, 0.6788, 0.4186, 0.7302, 0.4186, 0.7302, 0.4186, 0.6788, 0.4395, 0.6788, 0.4395, 0.7302, 0.3684, 0.6788, 0.3684, 0.6274, 0.4186, 0.6274, 0.4186, 0.6788, 0.4186, 0.6788, 0.4186, 0.6274, 0.4395, 0.6274, 0.4395, 0.6788, 0.3684, 0.6274, 0.3684, 0.576, 0.4186, 0.576, 0.4186, 0.6274, 0.4186, 0.6274, 0.4186, 0.576, 0.4395, 0.576, 0.4395, 0.6274, 0.3684, 0.7302, 0.4186, 0.7302, 0.4186, 0.7944, 0.3684, 0.7944, 0.4186, 0.7302, 0.4395, 0.7302, 0.4395, 0.7944, 0.4186, 0.7944, 0.3684, 0.7302, 0.3684, 0.7944, 0.25, 0.7944, 0.25, 0.7302, 0.3684, 0.7302, 0.25, 0.7302, 0.25, 0.6788, 0.3684, 0.6788, 0.3684, 0.6788, 0.25, 0.6788, 0.25, 0.6274, 0.3684, 0.6274, 0.3684, 0.6274, 0.25, 0.6274, 0.25, 0.576, 0.3684, 0.576, 0.5122, 0.7302, 0.5296, 0.7302, 0.5296, 0.7944, 0.5122, 0.7944, 0.5122, 0.7302, 0.5122, 0.7944, 0.5052, 0.7944, 0.5052, 0.7302, 0.5052, 0.7302, 0.5052, 0.7944, 0.5018, 0.7945, 0.5018, 0.7302, 0.5018, 0.7302, 0.5018, 0.7945, 0.5003, 0.7945, 0.5003, 0.7302, 0.5122, 0.7302, 0.5052, 0.7302, 0.5052, 0.6788, 0.5122, 0.6788, 0.5122, 0.6788, 0.5052, 0.6788, 0.5052, 0.6274, 0.5122, 0.6274, 0.5052, 0.7302, 0.5018, 0.7302, 0.5018, 0.6788, 0.5052, 0.6788, 0.5052, 0.6788, 0.5018, 0.6788, 0.5018, 0.6275, 0.5052, 0.6274, 0.5018, 0.7302, 0.5003, 0.7302, 0.5003, 0.6789, 0.5018, 0.6788, 0.5018, 0.6788, 0.5003, 0.6789, 0.5003, 0.6275, 0.5018, 0.6275, 0.5122, 0.7302, 0.5122, 0.6788, 0.5296, 0.6788, 0.5296, 0.7302, 0.5122, 0.6788, 0.5122, 0.6274, 0.5296, 0.6274, 0.5296, 0.6788, 0.4878, 0.7302, 0.4878, 0.6788, 0.4948, 0.6788, 0.4948, 0.7302, 0.4948, 0.7302, 0.4948, 0.6788, 0.4982, 0.6788, 0.4982, 0.7302, 0.4982, 0.7302, 0.4982, 0.6788, 0.4997, 0.6789, 0.4997, 0.7302, 0.4878, 0.6788, 0.4878, 0.6274, 0.4948, 0.6274, 0.4948, 0.6788, 0.4948, 0.6788, 0.4948, 0.6274, 0.4982, 0.6275, 0.4982, 0.6788, 0.4982, 0.6788, 0.4982, 0.6275, 0.4997, 0.6275, 0.4997, 0.6789, 0.4878, 0.6274, 0.4878, 0.576, 0.4948, 0.576, 0.4948, 0.6274, 0.4948, 0.6274, 0.4948, 0.576, 0.4982, 0.5761, 0.4982, 0.6275, 0.4982, 0.6275, 0.4982, 0.5761, 0.4997, 0.5761, 0.4997, 0.6275, 0.4878, 0.7302, 0.4948, 0.7302, 0.4948, 0.7944, 0.4878, 0.7944, 0.4948, 0.7302, 0.4982, 0.7302, 0.4982, 0.7945, 0.4948, 0.7944, 0.4982, 0.7302, 0.4997, 0.7302, 0.4997, 0.7945, 0.4982, 0.7945, 0.4878, 0.7302, 0.4878, 0.7944, 0.4704, 0.7944, 0.4704, 0.7302, 0.4704, 0.7302, 0.4704, 0.7944, 0.4395, 0.7944, 0.4395, 0.7302, 0.4878, 0.7302, 0.4704, 0.7302, 0.4704, 0.6788, 0.4878, 0.6788, 0.4878, 0.6788, 0.4704, 0.6788, 0.4704, 0.6274, 0.4878, 0.6274, 0.4878, 0.6274, 0.4704, 0.6274, 0.4704, 0.576, 0.4878, 0.576, 0.4704, 0.7302, 0.4395, 0.7302, 0.4395, 0.6788, 0.4704, 0.6788, 0.4704, 0.6788, 0.4395, 0.6788, 0.4395, 0.6274, 0.4704, 0.6274, 0.4704, 0.6274, 0.4395, 0.6274, 0.4395, 0.576, 0.4704, 0.576, 0.6316, 0.4861, 0.75, 0.4861, 0.75, 0.5375, 0.6316, 0.5375, 0.6316, 0.5375, 0.75, 0.5375, 0.75, 0.5632, 0.6316, 0.5632, 0.6316, 0.5632, 0.75, 0.5632, 0.75, 0.576, 0.6316, 0.576, 0.6316, 0.576, 0.75, 0.576, 0.75, 0.6274, 0.6316, 0.6274, 0.6316, 0.4861, 0.6316, 0.5375, 0.5814, 0.5375, 0.5814, 0.4861, 0.5814, 0.4861, 0.5814, 0.5375, 0.5605, 0.5375, 0.5605, 0.4861, 0.5605, 0.4861, 0.5605, 0.5375, 0.5296, 0.5375, 0.5296, 0.4861, 0.6316, 0.5375, 0.6316, 0.5632, 0.5814, 0.5632, 0.5814, 0.5375, 0.5814, 0.5375, 0.5814, 0.5632, 0.5605, 0.5632, 0.5605, 0.5375, 0.5605, 0.5375, 0.5605, 0.5632, 0.5296, 0.5632, 0.5296, 0.5375, 0.6316, 0.5632, 0.6316, 0.576, 0.5814, 0.576, 0.5814, 0.5632, 0.5814, 0.5632, 0.5814, 0.576, 0.5605, 0.576, 0.5605, 0.5632, 0.5605, 0.5632, 0.5605, 0.576, 0.5296, 0.576, 0.5296, 0.5632, 0.6316, 0.576, 0.6316, 0.6274, 0.5814, 0.6274, 0.5814, 0.576, 0.5814, 0.576, 0.5814, 0.6274, 0.5605, 0.6274, 0.5605, 0.576, 0.5605, 0.576, 0.5605, 0.6274, 0.5296, 0.6274, 0.5296, 0.576, 0.6316, 0.4861, 0.5814, 0.4861, 0.5814, 0.3833, 0.6316, 0.3833, 0.5814, 0.4861, 0.5605, 0.4861, 0.5605, 0.3833, 0.5814, 0.3833, 0.5605, 0.4861, 0.5296, 0.4861, 0.5296, 0.3833, 0.5605, 0.3833, 0.6316, 0.4861, 0.6316, 0.3833, 0.75, 0.3833, 0.75, 0.4861, 0.3684, 0.4861, 0.3684, 0.3833, 0.4186, 0.3833, 0.4186, 0.4861, 0.4186, 0.4861, 0.4186, 0.3833, 0.4395, 0.3833, 0.4395, 0.4861, 0.3684, 0.4861, 0.4186, 0.4861, 0.4186, 0.5375, 0.3684, 0.5375, 0.3684, 0.5375, 0.4186, 0.5375, 0.4186, 0.5632, 0.3684, 0.5632, 0.3684, 0.5632, 0.4186, 0.5632, 0.4186, 0.576, 0.3684, 0.576, 0.4186, 0.4861, 0.4395, 0.4861, 0.4395, 0.5375, 0.4186, 0.5375, 0.4186, 0.5375, 0.4395, 0.5375, 0.4395, 0.5632, 0.4186, 0.5632, 0.4186, 0.5632, 0.4395, 0.5632, 0.4395, 0.576, 0.4186, 0.576, 0.3684, 0.4861, 0.3684, 0.5375, 0.25, 0.5375, 0.25, 0.4861, 0.3684, 0.5375, 0.3684, 0.5632, 0.25, 0.5632, 0.25, 0.5375, 0.3684, 0.5632, 0.3684, 0.576, 0.25, 0.576, 0.25, 0.5632, 0.3684, 0.4861, 0.25, 0.4861, 0.25, 0.3833, 0.3684, 0.3833, 0.5122, 0.4861, 0.5296, 0.4861, 0.5296, 0.5375, 0.5122, 0.5375, 0.5122, 0.5375, 0.5296, 0.5375, 0.5296, 0.5632, 0.5122, 0.5632, 0.5122, 0.5632, 0.5296, 0.5632, 0.5296, 0.576, 0.5122, 0.576, 0.5122, 0.576, 0.5296, 0.576, 0.5296, 0.6274, 0.5122, 0.6274, 0.5122, 0.4861, 0.5122, 0.5375, 0.5052, 0.5375, 0.5052, 0.4861, 0.5052, 0.4861, 0.5052, 0.5375, 0.5018, 0.5375, 0.5018, 0.4861, 0.5018, 0.4861, 0.5018, 0.5375, 0.5003, 0.5376, 0.5003, 0.4862, 0.5122, 0.5375, 0.5122, 0.5632, 0.5052, 0.5632, 0.5052, 0.5375, 0.5052, 0.5375, 0.5052, 0.5632, 0.5018, 0.5632, 0.5018, 0.5375, 0.5018, 0.5375, 0.5018, 0.5632, 0.5003, 0.5633, 0.5003, 0.5376, 0.5122, 0.5632, 0.5122, 0.576, 0.5052, 0.576, 0.5052, 0.5632, 0.5052, 0.5632, 0.5052, 0.576, 0.5018, 0.5761, 0.5018, 0.5632, 0.5122, 0.576, 0.5122, 0.6274, 0.5052, 0.6274, 0.5052, 0.576, 0.5052, 0.576, 0.5052, 0.6274, 0.5018, 0.6275, 0.5018, 0.5761, 0.5122, 0.4861, 0.5052, 0.4861, 0.5052, 0.3833, 0.5122, 0.3833, 0.5052, 0.4861, 0.5018, 0.4861, 0.5018, 0.3834, 0.5052, 0.3833, 0.5018, 0.4861, 0.5003, 0.4862, 0.5003, 0.3834, 0.5018, 0.3834, 0.5122, 0.4861, 0.5122, 0.3833, 0.5296, 0.3833, 0.5296, 0.4861, 0.4878, 0.4861, 0.4878, 0.3833, 0.4948, 0.3833, 0.4948, 0.4861, 0.4948, 0.4861, 0.4948, 0.3833, 0.4982, 0.3834, 0.4982, 0.4861, 0.4982, 0.4861, 0.4982, 0.3834, 0.4997, 0.3834, 0.4997, 0.4862, 0.4878, 0.4861, 0.4948, 0.4861, 0.4948, 0.5375, 0.4878, 0.5375, 0.4878, 0.5375, 0.4948, 0.5375, 0.4948, 0.5632, 0.4878, 0.5632, 0.4878, 0.5632, 0.4948, 0.5632, 0.4948, 0.576, 0.4878, 0.576, 0.4948, 0.4861, 0.4982, 0.4861, 0.4982, 0.5375, 0.4948, 0.5375, 0.4948, 0.5375, 0.4982, 0.5375, 0.4982, 0.5632, 0.4948, 0.5632, 0.4948, 0.5632, 0.4982, 0.5632, 0.4982, 0.5761, 0.4948, 0.576, 0.4982, 0.4861, 0.4997, 0.4862, 0.4997, 0.5376, 0.4982, 0.5375, 0.4982, 0.5375, 0.4997, 0.5376, 0.4997, 0.5633, 0.4982, 0.5632, 0.4982, 0.5632, 0.4997, 0.5633, 0.4997, 0.5761, 0.4982, 0.5761, 0.4878, 0.4861, 0.4878, 0.5375, 0.4704, 0.5375, 0.4704, 0.4861, 0.4704, 0.4861, 0.4704, 0.5375, 0.4395, 0.5375, 0.4395, 0.4861, 0.4878, 0.5375, 0.4878, 0.5632, 0.4704, 0.5632, 0.4704, 0.5375, 0.4704, 0.5375, 0.4704, 0.5632, 0.4395, 0.5632, 0.4395, 0.5375, 0.4878, 0.5632, 0.4878, 0.576, 0.4704, 0.576, 0.4704, 0.5632, 0.4704, 0.5632, 0.4704, 0.576, 0.4395, 0.576, 0.4395, 0.5632, 0.4878, 0.4861, 0.4704, 0.4861, 0.4704, 0.3833, 0.4878, 0.3833, 0.4704, 0.4861, 0.4395, 0.4861, 0.4395, 0.3833, 0.4704, 0.3833, 0.6316, 0.3833, 0.5814, 0.3833, 0.5816, 0.1918, 0.6318, 0.1918, 0.5814, 0.3833, 0.5605, 0.3833, 0.5607, 0.1918, 0.5816, 0.1918, 0.5605, 0.3833, 0.5296, 0.3833, 0.5299, 0.1918, 0.5607, 0.1918, 0.6316, 0.3833, 0.6318, 0.1918, 0.75, 0.1918, 0.75, 0.3833, 0.3684, 0.3833, 0.3682, 0.1918, 0.4184, 0.1918, 0.4186, 0.3833, 0.4186, 0.3833, 0.4184, 0.1918, 0.4393, 0.1918, 0.4395, 0.3833, 0.3684, 0.3833, 0.25, 0.3833, 0.25, 0.1918, 0.3682, 0.1918, 0.5122, 0.3833, 0.5052, 0.3833, 0.5054, 0.1914, 0.5124, 0.1917, 0.5052, 0.3833, 0.5018, 0.3834, 0.5019, 0.1908, 0.5054, 0.1914, 0.5018, 0.3834, 0.5003, 0.3834, 0.5003, 0.1901, 0.5019, 0.1908, 0.5122, 0.3833, 0.5124, 0.1917, 0.5299, 0.1918, 0.5296, 0.3833, 0.4878, 0.3833, 0.4876, 0.1917, 0.4946, 0.1914, 0.4948, 0.3833, 0.4948, 0.3833, 0.4946, 0.1914, 0.4981, 0.1908, 0.4982, 0.3834, 0.4982, 0.3834, 0.4981, 0.1908, 0.4997, 0.1901, 0.4997, 0.3834, 0.4878, 0.3833, 0.4704, 0.3833, 0.4701, 0.1918, 0.4876, 0.1917, 0.4704, 0.3833, 0.4395, 0.3833, 0.4393, 0.1918, 0.4701, 0.1918, 0.6318, 0.1918, 0.5816, 0.1918, 0.5833, 0.0681, 0.6328, 0.06802, 0.5816, 0.1918, 0.5607, 0.1918, 0.5627, 0.06817, 0.5833, 0.0681, 0.5607, 0.1918, 0.5299, 0.1918, 0.5322, 0.06837, 0.5627, 0.06817, 0.6318, 0.1918, 0.6328, 0.06802, 0.75, 0.06798, 0.75, 0.1918, 0.3682, 0.1918, 0.3672, 0.06802, 0.4167, 0.0681, 0.4184, 0.1918, 0.4184, 0.1918, 0.4167, 0.0681, 0.4373, 0.06817, 0.4393, 0.1918, 0.3682, 0.1918, 0.25, 0.1918, 0.25, 0.06798, 0.3672, 0.06802, 0.5124, 0.1917, 0.5054, 0.1914, 0.507, 0.06849, 0.5145, 0.06854, 0.5054, 0.1914, 0.5019, 0.1908, 0.5029, 0.0682, 0.507, 0.06849, 0.5019, 0.1908, 0.5003, 0.1901, 0.5006, 0.06774, 0.5029, 0.0682, 0.5124, 0.1917, 0.5145, 0.06854, 0.5322, 0.06837, 0.5299, 0.1918, 0.4876, 0.1917, 0.4855, 0.06854, 0.493, 0.06849, 0.4946, 0.1914, 0.4946, 0.1914, 0.493, 0.06849, 0.4971, 0.0682, 0.4981, 0.1908, 0.4981, 0.1908, 0.4971, 0.0682, 0.4994, 0.06774, 0.4997, 0.1901, 0.4876, 0.1917, 0.4701, 0.1918, 0.4678, 0.06837, 0.4855, 0.06854, 0.4701, 0.1918, 0.4393, 0.1918, 0.4373, 0.06817, 0.4678, 0.06837, 0.9974, 0.9101, 0.9982, 0.9101, 0.9982, 0.9615, 0.9974, 0.9615, 0.9974, 0.9615, 0.9982, 0.9615, 0.9982, 1.0, 0.9974, 1.0, 0.9982, 0.9101, 0.9997, 0.9101, 0.9997, 0.9615, 0.9982, 0.9615, 0.9982, 0.9615, 0.9997, 0.9615, 0.9997, 1.0, 0.9982, 1.0, 0.9997, 0.9101, 1.0, 0.9101, 1.0, 0.9615, 0.9997, 0.9615, 0.9997, 0.9615, 1.0, 0.9615, 1.0, 1.0, 0.9997, 1.0, 0.9974, 0.9101, 0.9974, 0.9615, 0.9878, 0.9615, 0.9878, 0.9101, 0.9878, 0.9101, 0.9878, 0.9615, 0.9641, 0.9615, 0.9641, 0.9101, 0.9974, 0.9615, 0.9974, 1.0, 0.9878, 1.0, 0.9878, 0.9615, 0.9878, 0.9615, 0.9878, 1.0, 0.9641, 1.0, 0.9641, 0.9615, 0.9974, 0.9101, 0.9878, 0.9101, 0.9878, 0.8458, 0.9974, 0.8458, 0.9974, 0.8458, 0.9878, 0.8458, 0.9878, 0.7944, 0.9974, 0.7945, 0.9878, 0.9101, 0.9641, 0.9101, 0.9641, 0.8458, 0.9878, 0.8458, 0.9878, 0.8458, 0.9641, 0.8458, 0.9641, 0.7944, 0.9878, 0.7944, 0.9974, 0.9101, 0.9974, 0.8458, 0.9982, 0.8458, 0.9982, 0.9101, 0.9982, 0.9101, 0.9982, 0.8458, 0.9997, 0.8459, 0.9997, 0.9101, 0.9997, 0.9101, 0.9997, 0.8459, 1.0, 0.8459, 1.0, 0.9101, 0.9974, 0.8458, 0.9974, 0.7945, 0.9982, 0.7945, 0.9982, 0.8458, 0.9982, 0.8458, 0.9982, 0.7945, 0.9997, 0.7945, 0.9997, 0.8459, 0.9997, 0.8459, 0.9997, 0.7945, 1.0, 0.7945, 1.0, 0.8459, 0.01219, 0.8458, 0.01219, 0.7944, 0.02964, 0.7944, 0.02964, 0.8458, 0.02964, 0.8458, 0.02964, 0.7944, 0.06047, 0.7944, 0.06046, 0.8458, 0.01219, 0.8458, 0.02964, 0.8458, 0.02964, 0.9101, 0.01219, 0.9101, 0.01219, 0.9101, 0.02964, 0.9101, 0.02964, 0.9615, 0.01219, 0.9615, 0.01219, 0.9615, 0.02964, 0.9615, 0.02964, 1.0, 0.01219, 1.0, 0.02964, 0.8458, 0.06046, 0.8458, 0.06046, 0.9101, 0.02964, 0.9101, 0.02964, 0.9101, 0.06046, 0.9101, 0.06046, 0.9615, 0.02964, 0.9615, 0.02964, 0.9615, 0.06046, 0.9615, 0.06046, 1.0, 0.02964, 1.0, 0.01219, 0.8458, 0.01219, 0.9101, 0.00524, 0.9101, 0.005241, 0.8458, 0.005241, 0.8458, 0.00524, 0.9101, 0.001775, 0.9101, 0.001775, 0.8458, 0.001775, 0.8458, 0.001775, 0.9101, 0.0003048, 0.9101, 0.0003049, 0.8459, 0.0003049, 0.8459, 0.0003048, 0.9101, 0.0, 0.9101, 0.0, 0.8459, 0.01219, 0.9101, 0.01219, 0.9615, 0.005241, 0.9615, 0.00524, 0.9101, 0.00524, 0.9101, 0.005241, 0.9615, 0.001775, 0.9615, 0.001775, 0.9101, 0.001775, 0.9101, 0.001775, 0.9615, 0.0003049, 0.9615, 0.0003048, 0.9101, 0.0003048, 0.9101, 0.0003049, 0.9615, 0.0, 0.9615, 0.0, 0.9101, 0.01219, 0.9615, 0.01219, 1.0, 0.005241, 1.0, 0.005241, 0.9615, 0.005241, 0.9615, 0.005241, 1.0, 0.001776, 1.0, 0.001775, 0.9615, 0.001775, 0.9615, 0.001776, 1.0, 0.000305, 1.0, 0.0003049, 0.9615, 0.0003049, 0.9615, 0.000305, 1.0, 0.0, 1.0, 0.0, 0.9615, 0.01219, 0.8458, 0.005241, 0.8458, 0.005242, 0.7944, 0.01219, 0.7944, 0.005241, 0.8458, 0.001775, 0.8458, 0.001776, 0.7945, 0.005242, 0.7944, 0.001775, 0.8458, 0.0003049, 0.8459, 0.0003052, 0.7945, 0.001776, 0.7945, 0.0003049, 0.8459, 0.0, 0.8459, 0.0, 0.7945, 0.0003052, 0.7945, 0.8684, 0.9101, 0.9263, 0.9164, 0.9262, 0.9678, 0.8684, 0.9615, 0.8684, 0.9615, 0.9262, 0.9678, 0.9186, 1.0, 0.8684, 1.0, 0.9262, 0.9678, 0.9502, 0.9657, 0.9487, 1.0, 0.9186, 1.0, 0.9511, 0.9195, 0.9641, 0.9101, 0.9641, 0.9615, 0.9502, 0.9657, 0.9502, 0.9657, 0.9641, 0.9615, 0.9641, 1.0, 0.9487, 1.0, 0.8684, 0.9101, 0.8684, 0.9615, 0.75, 0.9615, 0.75, 0.9101, 0.8684, 0.9615, 0.8684, 1.0, 0.75, 1.0, 0.75, 0.9615, 0.8684, 0.9101, 0.75, 0.9101, 0.75, 0.8458, 0.8684, 0.8458, 0.8684, 0.8458, 0.75, 0.8458, 0.75, 0.7944, 0.8684, 0.7944, 0.8684, 0.9101, 0.8684, 0.8458, 0.922, 0.8465, 0.9263, 0.9164, 0.9263, 0.9164, 0.922, 0.8465, 0.951, 0.8453, 0.9511, 0.9195, 0.9511, 0.9195, 0.951, 0.8453, 0.9641, 0.8458, 0.9641, 0.9101, 0.8684, 0.8458, 0.8684, 0.7944, 0.9221, 0.7968, 0.922, 0.8465, 0.951, 0.8453, 0.951, 0.8029, 0.9641, 0.7944, 0.9641, 0.8458, 0.1316, 0.8458, 0.1316, 0.7944, 0.25, 0.7944, 0.25, 0.8458, 0.1316, 0.8458, 0.25, 0.8458, 0.25, 0.9101, 0.1316, 0.9101, 0.1316, 0.9101, 0.25, 0.9101, 0.25, 0.9615, 0.1316, 0.9615, 0.1316, 0.9615, 0.25, 0.9615, 0.25, 1.0, 0.1316, 1.0, 0.1316, 0.8458, 0.1316, 0.9101, 0.08136, 0.9101, 0.08136, 0.8458, 0.08136, 0.8458, 0.08136, 0.9101, 0.06046, 0.9101, 0.06046, 0.8458, 0.1316, 0.9101, 0.1316, 0.9615, 0.08136, 0.9615, 0.08136, 0.9101, 0.08136, 0.9101, 0.08136, 0.9615, 0.06046, 0.9615, 0.06046, 0.9101, 0.1316, 0.9615, 0.1316, 1.0, 0.08136, 1.0, 0.08136, 0.9615, 0.08136, 0.9615, 0.08136, 1.0, 0.06046, 1.0, 0.06046, 0.9615, 0.1316, 0.8458, 0.08136, 0.8458, 0.08136, 0.7944, 0.1316, 0.7944, 0.08136, 0.8458, 0.06046, 0.8458, 0.06047, 0.7944, 0.08136, 0.7944, 0.9974, 0.7302, 0.9982, 0.7302, 0.9982, 0.7945, 0.9974, 0.7945, 0.9982, 0.7302, 0.9997, 0.7302, 0.9997, 0.7945, 0.9982, 0.7945, 0.9997, 0.7302, 1.0, 0.7303, 1.0, 0.7945, 0.9997, 0.7945, 0.9974, 0.7302, 0.9974, 0.7945, 0.9878, 0.7944, 0.9878, 0.7302, 0.9878, 0.7302, 0.9878, 0.7944, 0.9641, 0.7944, 0.9641, 0.7302, 0.9974, 0.7302, 0.9878, 0.7302, 0.9878, 0.6788, 0.9974, 0.6788, 0.9974, 0.6788, 0.9878, 0.6788, 0.9878, 0.6274, 0.9974, 0.6274, 0.9974, 0.6274, 0.9878, 0.6274, 0.9878, 0.576, 0.9974, 0.5761, 0.9878, 0.7302, 0.9641, 0.7302, 0.9641, 0.6788, 0.9878, 0.6788, 0.9878, 0.6788, 0.9641, 0.6788, 0.9641, 0.6274, 0.9878, 0.6274, 0.9878, 0.6274, 0.9641, 0.6274, 0.9641, 0.576, 0.9878, 0.576, 0.9974, 0.7302, 0.9974, 0.6788, 0.9982, 0.6788, 0.9982, 0.7302, 0.9982, 0.7302, 0.9982, 0.6788, 0.9997, 0.6789, 0.9997, 0.7302, 0.9997, 0.7302, 0.9997, 0.6789, 1.0, 0.6789, 1.0, 0.7303, 0.9974, 0.6788, 0.9974, 0.6274, 0.9982, 0.6275, 0.9982, 0.6788, 0.9982, 0.6788, 0.9982, 0.6275, 0.9997, 0.6275, 0.9997, 0.6789, 0.9997, 0.6789, 0.9997, 0.6275, 1.0, 0.6275, 1.0, 0.6789, 0.9974, 0.6274, 0.9974, 0.5761, 0.9982, 0.5761, 0.9982, 0.6275, 0.9982, 0.6275, 0.9982, 0.5761, 0.9997, 0.5761, 0.9997, 0.6275, 0.9997, 0.6275, 0.9997, 0.5761, 1.0, 0.5761, 1.0, 0.6275, 0.01219, 0.7302, 0.01219, 0.6788, 0.02964, 0.6788, 0.02964, 0.7302, 0.02964, 0.7302, 0.02964, 0.6788, 0.06047, 0.6788, 0.06047, 0.7302, 0.01219, 0.6788, 0.01219, 0.6274, 0.02964, 0.6274, 0.02964, 0.6788, 0.02964, 0.6788, 0.02964, 0.6274, 0.06047, 0.6274, 0.06047, 0.6788, 0.01219, 0.6274, 0.01219, 0.576, 0.02964, 0.576, 0.02964, 0.6274, 0.02964, 0.6274, 0.02964, 0.576, 0.06047, 0.576, 0.06047, 0.6274, 0.01219, 0.7302, 0.02964, 0.7302, 0.02964, 0.7944, 0.01219, 0.7944, 0.02964, 0.7302, 0.06047, 0.7302, 0.06047, 0.7944, 0.02964, 0.7944, 0.01219, 0.7302, 0.01219, 0.7944, 0.005242, 0.7944, 0.005241, 0.7302, 0.005241, 0.7302, 0.005242, 0.7944, 0.001776, 0.7945, 0.001775, 0.7302, 0.001775, 0.7302, 0.001776, 0.7945, 0.0003052, 0.7945, 0.0003049, 0.7302, 0.0003049, 0.7302, 0.0003052, 0.7945, 0.0, 0.7945, 0.0, 0.7303, 0.01219, 0.7302, 0.005241, 0.7302, 0.005241, 0.6788, 0.01219, 0.6788, 0.01219, 0.6788, 0.005241, 0.6788, 0.005241, 0.6274, 0.01219, 0.6274, 0.01219, 0.6274, 0.005241, 0.6274, 0.005242, 0.576, 0.01219, 0.576, 0.005241, 0.7302, 0.001775, 0.7302, 0.001775, 0.6788, 0.005241, 0.6788, 0.005241, 0.6788, 0.001775, 0.6788, 0.001775, 0.6275, 0.005241, 0.6274, 0.005241, 0.6274, 0.001775, 0.6275, 0.001776, 0.5761, 0.005242, 0.576, 0.001775, 0.7302, 0.0003049, 0.7302, 0.0003049, 0.6789, 0.001775, 0.6788, 0.001775, 0.6788, 0.0003049, 0.6789, 0.000305, 0.6275, 0.001775, 0.6275, 0.001775, 0.6275, 0.000305, 0.6275, 0.0003051, 0.5761, 0.001776, 0.5761, 0.0003049, 0.7302, 0.0, 0.7303, 0.0, 0.6789, 0.0003049, 0.6789, 0.0003049, 0.6789, 0.0, 0.6789, 0.0, 0.6275, 0.000305, 0.6275, 0.000305, 0.6275, 0.0, 0.6275, 0.0, 0.5761, 0.0003051, 0.5761, 0.8684, 0.7302, 0.9203, 0.7323, 0.9221, 0.7968, 0.8684, 0.7944, 0.9203, 0.7323, 0.9442, 0.7323, 0.951, 0.8029, 0.9221, 0.7968, 0.9442, 0.7323, 0.9641, 0.7302, 0.9641, 0.7944, 0.951, 0.8029, 0.8684, 0.7302, 0.8684, 0.7944, 0.75, 0.7944, 0.75, 0.7302, 0.8684, 0.7302, 0.75, 0.7302, 0.75, 0.6788, 0.8684, 0.6788, 0.8684, 0.6788, 0.75, 0.6788, 0.75, 0.6274, 0.8684, 0.6274, 0.8684, 0.7302, 0.8684, 0.6788, 0.9203, 0.6866, 0.9203, 0.7323, 0.9442, 0.7323, 0.9432, 0.6867, 0.9641, 0.6788, 0.9641, 0.7302, 0.8684, 0.6788, 0.8684, 0.6274, 0.9186, 0.6241, 0.9203, 0.6866, 0.9203, 0.6866, 0.9186, 0.6241, 0.9422, 0.6233, 0.9432, 0.6867, 0.9432, 0.6867, 0.9422, 0.6233, 0.9641, 0.6274, 0.9641, 0.6788, 0.9422, 0.6233, 0.942, 0.5776, 0.9641, 0.576, 0.9641, 0.6274, 0.1316, 0.7302, 0.1316, 0.6788, 0.25, 0.6788, 0.25, 0.7302, 0.1316, 0.6788, 0.1316, 0.6274, 0.25, 0.6274, 0.25, 0.6788, 0.1316, 0.6274, 0.1316, 0.576, 0.25, 0.576, 0.25, 0.6274, 0.1316, 0.7302, 0.25, 0.7302, 0.25, 0.7944, 0.1316, 0.7944, 0.1316, 0.7302, 0.1316, 0.7944, 0.08136, 0.7944, 0.08136, 0.7302, 0.08136, 0.7302, 0.08136, 0.7944, 0.06047, 0.7944, 0.06047, 0.7302, 0.1316, 0.7302, 0.08136, 0.7302, 0.08136, 0.6788, 0.1316, 0.6788, 0.1316, 0.6788, 0.08136, 0.6788, 0.08136, 0.6274, 0.1316, 0.6274, 0.1316, 0.6274, 0.08136, 0.6274, 0.08136, 0.576, 0.1316, 0.576, 0.08136, 0.7302, 0.06047, 0.7302, 0.06047, 0.6788, 0.08136, 0.6788, 0.08136, 0.6788, 0.06047, 0.6788, 0.06047, 0.6274, 0.08136, 0.6274, 0.08136, 0.6274, 0.06047, 0.6274, 0.06047, 0.576, 0.08136, 0.576, 0.9878, 0.4861, 0.9948, 0.4861, 0.9948, 0.5375, 0.9878, 0.5375, 0.9948, 0.4861, 0.9982, 0.4861, 0.9982, 0.5375, 0.9948, 0.5375, 0.9948, 0.5375, 0.9982, 0.5375, 0.9982, 0.5632, 0.9974, 0.5632, 0.9974, 0.5632, 0.9982, 0.5632, 0.9982, 0.5761, 0.9974, 0.5761, 0.9982, 0.4861, 0.9997, 0.4862, 0.9997, 0.5376, 0.9982, 0.5375, 0.9982, 0.5375, 0.9997, 0.5376, 0.9997, 0.5632, 0.9982, 0.5632, 0.9982, 0.5632, 0.9997, 0.5632, 0.9997, 0.5761, 0.9982, 0.5761, 0.9997, 0.4862, 1.0, 0.4862, 1.0, 0.5376, 0.9997, 0.5376, 0.9997, 0.5376, 1.0, 0.5376, 1.0, 0.5633, 0.9997, 0.5632, 0.9997, 0.5632, 1.0, 0.5633, 1.0, 0.5761, 0.9997, 0.5761, 0.9878, 0.4861, 0.9878, 0.5375, 0.9704, 0.5375, 0.9704, 0.4861, 0.9974, 0.5632, 0.9974, 0.5761, 0.9878, 0.576, 0.9878, 0.5632, 0.9878, 0.5632, 0.9878, 0.576, 0.9641, 0.576, 0.9651, 0.5632, 0.9878, 0.4861, 0.9704, 0.4861, 0.9704, 0.3833, 0.9878, 0.3833, 0.9878, 0.4861, 0.9878, 0.3833, 0.9948, 0.3833, 0.9948, 0.4861, 0.9948, 0.4861, 0.9948, 0.3833, 0.9982, 0.3834, 0.9982, 0.4861, 0.9982, 0.4861, 0.9982, 0.3834, 0.9997, 0.3834, 0.9997, 0.4862, 0.9997, 0.4862, 0.9997, 0.3834, 1.0, 0.3834, 1.0, 0.4862, 0.01219, 0.4861, 0.01219, 0.3833, 0.02965, 0.3833, 0.02964, 0.4861, 0.02964, 0.4861, 0.02965, 0.3833, 0.06047, 0.3833, 0.06047, 0.4861, 0.01219, 0.4861, 0.02964, 0.4861, 0.02964, 0.5375, 0.01219, 0.5375, 0.01219, 0.5375, 0.02964, 0.5375, 0.02964, 0.5632, 0.01219, 0.5632, 0.01219, 0.5632, 0.02964, 0.5632, 0.02964, 0.576, 0.01219, 0.576, 0.02964, 0.4861, 0.06047, 0.4861, 0.06047, 0.5375, 0.02964, 0.5375, 0.02964, 0.5375, 0.06047, 0.5375, 0.06047, 0.5632, 0.02964, 0.5632, 0.02964, 0.5632, 0.06047, 0.5632, 0.06047, 0.576, 0.02964, 0.576, 0.01219, 0.4861, 0.01219, 0.5375, 0.005241, 0.5375, 0.005241, 0.4861, 0.005241, 0.4861, 0.005241, 0.5375, 0.001776, 0.5375, 0.001775, 0.4861, 0.001775, 0.4861, 0.001776, 0.5375, 0.000305, 0.5376, 0.0003048, 0.4862, 0.0003048, 0.4862, 0.000305, 0.5376, 0.0, 0.5376, 0.0, 0.4862, 0.01219, 0.5375, 0.01219, 0.5632, 0.005242, 0.5632, 0.005241, 0.5375, 0.005241, 0.5375, 0.005242, 0.5632, 0.001776, 0.5632, 0.001776, 0.5375, 0.001776, 0.5375, 0.001776, 0.5632, 0.000305, 0.5632, 0.000305, 0.5376, 0.000305, 0.5376, 0.000305, 0.5632, 0.0, 0.5633, 0.0, 0.5376, 0.01219, 0.5632, 0.01219, 0.576, 0.005242, 0.576, 0.005242, 0.5632, 0.005242, 0.5632, 0.005242, 0.576, 0.001776, 0.5761, 0.001776, 0.5632, 0.001776, 0.5632, 0.001776, 0.5761, 0.0003051, 0.5761, 0.000305, 0.5632, 0.000305, 0.5632, 0.0003051, 0.5761, 0.0, 0.5761, 0.0, 0.5633, 0.01219, 0.4861, 0.005241, 0.4861, 0.005241, 0.3833, 0.01219, 0.3833, 0.005241, 0.4861, 0.001775, 0.4861, 0.001775, 0.3834, 0.005241, 0.3833, 0.001775, 0.4861, 0.0003048, 0.4862, 0.0003048, 0.3834, 0.001775, 0.3834, 0.0003048, 0.4862, 0.0, 0.4862, 2.98e-08, 0.3834, 0.0003048, 0.3834, 0.8684, 0.4861, 0.9186, 0.4861, 0.9186, 0.5375, 0.8684, 0.5375, 0.8684, 0.5375, 0.9186, 0.5375, 0.9186, 0.5632, 0.8684, 0.5632, 0.8684, 0.5632, 0.9186, 0.5632, 0.9184, 0.5784, 0.8684, 0.576, 0.8684, 0.576, 0.9184, 0.5784, 0.9186, 0.6241, 0.8684, 0.6274, 0.9186, 0.4861, 0.9395, 0.4861, 0.9395, 0.5375, 0.9186, 0.5375, 0.9186, 0.5375, 0.9395, 0.5375, 0.9395, 0.5632, 0.9186, 0.5632, 0.9186, 0.5632, 0.9395, 0.5632, 0.942, 0.5776, 0.9184, 0.5784, 0.9395, 0.4861, 0.9704, 0.4861, 0.9704, 0.5375, 0.9395, 0.5375, 0.9395, 0.5375, 0.9704, 0.5375, 0.9651, 0.5632, 0.9395, 0.5632, 0.9395, 0.5632, 0.9651, 0.5632, 0.9641, 0.576, 0.942, 0.5776, 0.8684, 0.4861, 0.8684, 0.5375, 0.75, 0.5375, 0.75, 0.4861, 0.8684, 0.5375, 0.8684, 0.5632, 0.75, 0.5632, 0.75, 0.5375, 0.8684, 0.5632, 0.8684, 0.576, 0.75, 0.576, 0.75, 0.5632, 0.8684, 0.576, 0.8684, 0.6274, 0.75, 0.6274, 0.75, 0.576, 0.8684, 0.4861, 0.75, 0.4861, 0.75, 0.3833, 0.8684, 0.3833, 0.8684, 0.4861, 0.8684, 0.3833, 0.9186, 0.3833, 0.9186, 0.4861, 0.9186, 0.4861, 0.9186, 0.3833, 0.9395, 0.3833, 0.9395, 0.4861, 0.9395, 0.4861, 0.9395, 0.3833, 0.9704, 0.3833, 0.9704, 0.4861, 0.1316, 0.4861, 0.1316, 0.3833, 0.25, 0.3833, 0.25, 0.4861, 0.1316, 0.4861, 0.25, 0.4861, 0.25, 0.5375, 0.1316, 0.5375, 0.1316, 0.5375, 0.25, 0.5375, 0.25, 0.5632, 0.1316, 0.5632, 0.1316, 0.5632, 0.25, 0.5632, 0.25, 0.576, 0.1316, 0.576, 0.1316, 0.4861, 0.1316, 0.5375, 0.08136, 0.5375, 0.08136, 0.4861, 0.08136, 0.4861, 0.08136, 0.5375, 0.06047, 0.5375, 0.06047, 0.4861, 0.1316, 0.5375, 0.1316, 0.5632, 0.08136, 0.5632, 0.08136, 0.5375, 0.08136, 0.5375, 0.08136, 0.5632, 0.06047, 0.5632, 0.06047, 0.5375, 0.1316, 0.5632, 0.1316, 0.576, 0.08136, 0.576, 0.08136, 0.5632, 0.08136, 0.5632, 0.08136, 0.576, 0.06047, 0.576, 0.06047, 0.5632, 0.1316, 0.4861, 0.08136, 0.4861, 0.08136, 0.3833, 0.1316, 0.3833, 0.08136, 0.4861, 0.06047, 0.4861, 0.06047, 0.3833, 0.08136, 0.3833, 0.9878, 0.3833, 0.9704, 0.3833, 0.9701, 0.1918, 0.9876, 0.1917, 0.9878, 0.3833, 0.9876, 0.1917, 0.9946, 0.1914, 0.9948, 0.3833, 0.9948, 0.3833, 0.9946, 0.1914, 0.9981, 0.1908, 0.9982, 0.3834, 0.9982, 0.3834, 0.9981, 0.1908, 0.9997, 0.1901, 0.9997, 0.3834, 0.9997, 0.3834, 0.9997, 0.1901, 1.0, 0.1899, 1.0, 0.3834, 0.01219, 0.3833, 0.01243, 0.1917, 0.02991, 0.1918, 0.02965, 0.3833, 0.02965, 0.3833, 0.02991, 0.1918, 0.0607, 0.1918, 0.06047, 0.3833, 0.01219, 0.3833, 0.005241, 0.3833, 0.005425, 0.1914, 0.01243, 0.1917, 0.005241, 0.3833, 0.001775, 0.3834, 0.001888, 0.1908, 0.005425, 0.1914, 0.001775, 0.3834, 0.0003048, 0.3834, 0.0003343, 0.1901, 0.001888, 0.1908, 0.0003048, 0.3834, 2.98e-08, 0.3834, 5.96e-08, 0.1899, 0.0003343, 0.1901, 0.8684, 0.3833, 0.75, 0.3833, 0.75, 0.1918, 0.8682, 0.1918, 0.8684, 0.3833, 0.8682, 0.1918, 0.9184, 0.1918, 0.9186, 0.3833, 0.9186, 0.3833, 0.9184, 0.1918, 0.9393, 0.1918, 0.9395, 0.3833, 0.9395, 0.3833, 0.9393, 0.1918, 0.9701, 0.1918, 0.9704, 0.3833, 0.1316, 0.3833, 0.1318, 0.1918, 0.25, 0.1918, 0.25, 0.3833, 0.1316, 0.3833, 0.08136, 0.3833, 0.08156, 0.1918, 0.1318, 0.1918, 0.08136, 0.3833, 0.06047, 0.3833, 0.0607, 0.1918, 0.08156, 0.1918, 0.9876, 0.1917, 0.9701, 0.1918, 0.9678, 0.06837, 0.9855, 0.06854, 0.9876, 0.1917, 0.9855, 0.06854, 0.993, 0.06849, 0.9946, 0.1914, 0.9946, 0.1914, 0.993, 0.06849, 0.9971, 0.0682, 0.9981, 0.1908, 0.9981, 0.1908, 0.9971, 0.0682, 0.9994, 0.06774, 0.9997, 0.1901, 0.9997, 0.1901, 0.9994, 0.06774, 1.0, 0.06759, 1.0, 0.1899, 0.01243, 0.1917, 0.01449, 0.06854, 0.03221, 0.06837, 0.02991, 0.1918, 0.02991, 0.1918, 0.03221, 0.06837, 0.06276, 0.06817, 0.0607, 0.1918, 0.01243, 0.1917, 0.005425, 0.1914, 0.007046, 0.06849, 0.01449, 0.06854, 0.005425, 0.1914, 0.001888, 0.1908, 0.00289, 0.0682, 0.007046, 0.06849, 0.001888, 0.1908, 0.0003343, 0.1901, 0.000597, 0.06774, 0.00289, 0.0682, 0.0003343, 0.1901, 5.96e-08, 0.1899, 2.384e-07, 0.06759, 0.000597, 0.06774, 0.8682, 0.1918, 0.75, 0.1918, 0.75, 0.06798, 0.8672, 0.06802, 0.8682, 0.1918, 0.8672, 0.06802, 0.9167, 0.0681, 0.9184, 0.1918, 0.9184, 0.1918, 0.9167, 0.0681, 0.9372, 0.06817, 0.9393, 0.1918, 0.9393, 0.1918, 0.9372, 0.06817, 0.9678, 0.06837, 0.9701, 0.1918, 0.1318, 0.1918, 0.1328, 0.06802, 0.25, 0.06798, 0.25, 0.1918, 0.1318, 0.1918, 0.08156, 0.1918, 0.08333, 0.0681, 0.1328, 0.06802, 0.08156, 0.1918, 0.0607, 0.1918, 0.06276, 0.06817, 0.08333, 0.0681, 0.5, 0.4862, 0.5, 0.5376, 0.4997, 0.5376, 0.4997, 0.4862, 0.9834, 0.01347, 0.9855, 0.06854, 0.9678, 0.06837, 0.9651, 0.01232, 0.9834, 0.01347, 0.9913, 0.01434, 0.993, 0.06849, 0.9855, 0.06854, 0.9913, 0.01434, 0.9961, 0.01505, 0.9971, 0.0682, 0.993, 0.06849, 0.9961, 0.01505, 0.9991, 0.01554, 0.9994, 0.06774, 0.9971, 0.0682, 0.9991, 0.01554, 1.0, 0.01565, 1.0, 0.06759, 0.9994, 0.06774, 0.01661, 0.01347, 0.0349, 0.01232, 0.03221, 0.06837, 0.01449, 0.06854, 0.0349, 0.01232, 0.06571, 0.01147, 0.06276, 0.06817, 0.03221, 0.06837, 0.01661, 0.01347, 0.01449, 0.06854, 0.007046, 0.06849, 0.008664, 0.01434, 0.008664, 0.01434, 0.007046, 0.06849, 0.00289, 0.0682, 0.003894, 0.01505, 0.003894, 0.01505, 0.00289, 0.0682, 0.000597, 0.06774, 0.0008627, 0.01554, 0.0008627, 0.01554, 0.000597, 0.06774, 2.384e-07, 0.06759, 1.043e-06, 0.01565, 0.5166, 0.01347, 0.5145, 0.06854, 0.507, 0.06849, 0.5086, 0.01434, 0.5086, 0.01434, 0.507, 0.06849, 0.5029, 0.0682, 0.5039, 0.01505, 0.5039, 0.01505, 0.5029, 0.0682, 0.5006, 0.06774, 0.5009, 0.01554, 0.5166, 0.01347, 0.5348, 0.01232, 0.5322, 0.06837, 0.5145, 0.06854, 0.4835, 0.01347, 0.4914, 0.01434, 0.493, 0.06849, 0.4855, 0.06854, 0.4914, 0.01434, 0.4961, 0.01505, 0.4971, 0.0682, 0.493, 0.06849, 0.4961, 0.01505, 0.4991, 0.01554, 0.4994, 0.06774, 0.4971, 0.0682, 0.4835, 0.01347, 0.4855, 0.06854, 0.4678, 0.06837, 0.4652, 0.01232, 0.4652, 0.01232, 0.4678, 0.06837, 0.4373, 0.06817, 0.4344, 0.01147, 0.8655, 0.01091, 0.9139, 0.01121, 0.9167, 0.0681, 0.8672, 0.06802, 0.9139, 0.01121, 0.9343, 0.01147, 0.9372, 0.06817, 0.9167, 0.0681, 0.9343, 0.01147, 0.9651, 0.01232, 0.9678, 0.06837, 0.9372, 0.06817, 0.8655, 0.01091, 0.8672, 0.06802, 0.75, 0.06798, 0.7499, 0.01071, 0.1345, 0.01091, 0.2501, 0.01071, 0.25, 0.06798, 0.1328, 0.06802, 0.1345, 0.01091, 0.1328, 0.06802, 0.08333, 0.0681, 0.0861, 0.01121, 0.0861, 0.01121, 0.08333, 0.0681, 0.06276, 0.06817, 0.06571, 0.01147, 0.6344, 0.01091, 0.6328, 0.06802, 0.5833, 0.0681, 0.586, 0.01121, 0.586, 0.01121, 0.5833, 0.0681, 0.5627, 0.06817, 0.5656, 0.01147, 0.5656, 0.01147, 0.5627, 0.06817, 0.5322, 0.06837, 0.5348, 0.01232, 0.6344, 0.01091, 0.7499, 0.01071, 0.75, 0.06798, 0.6328, 0.06802, 0.3656, 0.01091, 0.414, 0.01121, 0.4167, 0.0681, 0.3672, 0.06802, 0.414, 0.01121, 0.4344, 0.01147, 0.4373, 0.06817, 0.4167, 0.0681, 0.3656, 0.01091, 0.3672, 0.06802, 0.25, 0.06798, 0.2501, 0.01071, 0.5317, 0.003636, 0.52, 0.00445, 0.7498, 0.001675, 0.7497, 0.001086, 0.52, 0.00445, 0.5107, 0.00518, 0.7498, 0.002133, 0.7498, 0.001675, 0.5107, 0.00518, 0.5026, 0.005755, 0.7499, 0.002338, 0.7498, 0.002133, 0.5317, 0.003636, 0.7497, 0.001086, 0.7497, 0.0003435, 0.5542, 0.002627, 0.5317, 0.003636, 0.5542, 0.002627, 0.5348, 0.01232, 0.5166, 0.01347, 0.5317, 0.003636, 0.5166, 0.01347, 0.5086, 0.01434, 0.52, 0.00445, 0.52, 0.00445, 0.5086, 0.01434, 0.5039, 0.01505, 0.5107, 0.00518, 0.5107, 0.00518, 0.5039, 0.01505, 0.5009, 0.01554, 0.5026, 0.005755, 0.4683, 0.003636, 0.4835, 0.01347, 0.4652, 0.01232, 0.4459, 0.002627, 0.4459, 0.002627, 0.4652, 0.01232, 0.4344, 0.01147, 0.4125, 0.002014, 0.4683, 0.003636, 0.4459, 0.002627, 0.2503, 0.0003435, 0.2503, 0.001086, 0.4459, 0.002627, 0.4125, 0.002014, 0.2503, 0.0, 0.2503, 0.0003435, 0.4683, 0.003636, 0.2503, 0.001086, 0.2503, 0.001675, 0.48, 0.00445, 0.48, 0.00445, 0.2503, 0.001675, 0.2502, 0.002133, 0.4893, 0.00518, 0.4893, 0.00518, 0.2502, 0.002133, 0.2502, 0.002338, 0.4974, 0.005755, 0.4683, 0.003636, 0.48, 0.00445, 0.4914, 0.01434, 0.4835, 0.01347, 0.48, 0.00445, 0.4893, 0.00518, 0.4961, 0.01505, 0.4914, 0.01434, 0.4893, 0.00518, 0.4974, 0.005755, 0.4991, 0.01554, 0.4961, 0.01505, 0.9681, 0.003636, 0.7497, 0.001086, 0.7498, 0.001675, 0.9798, 0.00445, 0.9798, 0.00445, 0.7498, 0.001675, 0.7498, 0.002133, 0.9892, 0.00518, 0.9892, 0.00518, 0.7498, 0.002133, 0.7499, 0.002338, 0.9974, 0.005755, 0.9974, 0.005755, 0.7499, 0.002338, 0.9135, 0.002295, 1.0, 0.005909, 0.9681, 0.003636, 0.9798, 0.00445, 0.9913, 0.01434, 0.9834, 0.01347, 0.9798, 0.00445, 0.9892, 0.00518, 0.9961, 0.01505, 0.9913, 0.01434, 0.9892, 0.00518, 0.9974, 0.005755, 0.9991, 0.01554, 0.9961, 0.01505, 0.9974, 0.005755, 1.0, 0.005909, 1.0, 0.01565, 0.9991, 0.01554, 0.9681, 0.003636, 0.9834, 0.01347, 0.9651, 0.01232, 0.9456, 0.002627, 0.9681, 0.003636, 0.9456, 0.002627, 0.7497, 0.0003435, 0.7497, 0.001086, 0.0319, 0.003636, 0.05439, 0.002627, 0.0349, 0.01232, 0.01661, 0.01347, 0.05439, 0.002627, 0.08777, 0.002014, 0.06571, 0.01147, 0.0349, 0.01232, 0.0319, 0.003636, 0.01661, 0.01347, 0.008664, 0.01434, 0.02015, 0.00445, 0.02015, 0.00445, 0.008664, 0.01434, 0.003894, 0.01505, 0.01079, 0.00518, 0.01079, 0.00518, 0.003894, 0.01505, 0.0008627, 0.01554, 0.002638, 0.005755, 0.002638, 0.005755, 0.0008627, 0.01554, 1.043e-06, 0.01565, 2.831e-06, 0.005909, 0.0319, 0.003636, 0.02015, 0.00445, 0.2503, 0.001675, 0.2503, 0.001086, 0.02015, 0.00445, 0.01079, 0.00518, 0.2502, 0.002133, 0.2503, 0.001675, 0.01079, 0.00518, 0.002638, 0.005755, 0.2502, 0.002338, 0.2502, 0.002133, 0.002638, 0.005755, 2.831e-06, 0.005909, 0.9135, 0.002295, 0.2502, 0.002338, 0.0319, 0.003636, 0.2503, 0.001086, 0.2503, 0.0003435, 0.05439, 0.002627, 0.05439, 0.002627, 0.2503, 0.0003435, 0.2503, 0.0, 0.08777, 0.002014, 0.8601, 0.002463, 0.8927, 0.001972, 0.9139, 0.01121, 0.8655, 0.01091, 0.8927, 0.001972, 0.9122, 0.002014, 0.9343, 0.01147, 0.9139, 0.01121, 0.9122, 0.002014, 0.9456, 0.002627, 0.9651, 0.01232, 0.9343, 0.01147, 0.8601, 0.002463, 0.8655, 0.01091, 0.7499, 0.01071, 0.7498, 0.001478, 0.8601, 0.002463, 0.7498, 0.001478, 0.7498, 0.0001384, 0.8927, 0.001972, 0.8927, 0.001972, 0.7498, 0.0001384, 0.7497, 0.0, 0.9122, 0.002014, 0.9122, 0.002014, 0.7497, 0.0, 0.7497, 0.0003435, 0.9456, 0.002627, 0.1399, 0.002463, 0.1073, 0.001972, 0.2503, 0.0001384, 0.2502, 0.001478, 0.1073, 0.001972, 0.08777, 0.002014, 0.2503, 0.0, 0.2503, 0.0001384, 0.1399, 0.002463, 0.2502, 0.001478, 0.2501, 0.01071, 0.1345, 0.01091, 0.1399, 0.002463, 0.1345, 0.01091, 0.0861, 0.01121, 0.1073, 0.001972, 0.1073, 0.001972, 0.0861, 0.01121, 0.06571, 0.01147, 0.08777, 0.002014, 0.6396, 0.002463, 0.7498, 0.001478, 0.7499, 0.01071, 0.6344, 0.01091, 0.6396, 0.002463, 0.6344, 0.01091, 0.586, 0.01121, 0.6071, 0.001972, 0.6071, 0.001972, 0.586, 0.01121, 0.5656, 0.01147, 0.5875, 0.002014, 0.5875, 0.002014, 0.5656, 0.01147, 0.5348, 0.01232, 0.5542, 0.002627, 0.6396, 0.002463, 0.6071, 0.001972, 0.7498, 0.0001384, 0.7498, 0.001478, 0.6071, 0.001972, 0.5875, 0.002014, 0.7497, 0.0, 0.7498, 0.0001384, 0.5875, 0.002014, 0.5542, 0.002627, 0.7497, 0.0003435, 0.7497, 0.0, 0.3604, 0.002463, 0.2502, 0.001478, 0.2503, 0.0001384, 0.393, 0.001972, 0.393, 0.001972, 0.2503, 0.0001384, 0.2503, 0.0, 0.4125, 0.002014, 0.3604, 0.002463, 0.393, 0.001972, 0.414, 0.01121, 0.3656, 0.01091, 0.393, 0.001972, 0.4125, 0.002014, 0.4344, 0.01147, 0.414, 0.01121, 0.3604, 0.002463, 0.3656, 0.01091, 0.2501, 0.01071, 0.2502, 0.001478, 0.5003, 0.9615, 0.5003, 1.0, 0.5, 1.0, 0.5, 0.9615, 0.4997, 0.9615, 0.5, 0.9615, 0.5, 1.0, 0.4997, 1.0, 0.4997, 1.0, 0.4982, 1.0, 0.4982, 0.9615, 0.4997, 0.9615, 0.5003, 1.0, 0.5003, 0.9615, 0.5018, 0.9615, 0.5018, 1.0, 0.4997, 0.9101, 0.5, 0.9101, 0.5, 0.9615, 0.4997, 0.9615, 0.5003, 0.9615, 0.5, 0.9615, 0.5, 0.9101, 0.5003, 0.9101, 0.5003, 0.9101, 0.5, 0.9101, 0.5, 0.8459, 0.5003, 0.8459, 0.4982, 0.8458, 0.4997, 0.8459, 0.4997, 0.9101, 0.4982, 0.9101, 0.4997, 0.9101, 0.4997, 0.8459, 0.5, 0.8459, 0.5, 0.9101, 0.4982, 0.8458, 0.4982, 0.7945, 0.4997, 0.7945, 0.4997, 0.8459, 0.5, 0.8459, 0.4997, 0.8459, 0.4997, 0.7945, 0.5, 0.7945, 0.5003, 0.8459, 0.5, 0.8459, 0.5, 0.7945, 0.5003, 0.7945, 0.4997, 0.7302, 0.5, 0.7303, 0.5, 0.7945, 0.4997, 0.7945, 0.5003, 0.7302, 0.5003, 0.7945, 0.5, 0.7945, 0.5, 0.7303, 0.4997, 0.7302, 0.4997, 0.6789, 0.5, 0.6789, 0.5, 0.7303, 0.5003, 0.7302, 0.5, 0.7303, 0.5, 0.6789, 0.5003, 0.6789, 0.4997, 0.6275, 0.5, 0.6275, 0.5, 0.6789, 0.4997, 0.6789, 0.5003, 0.6789, 0.5, 0.6789, 0.5, 0.6275, 0.5003, 0.6275, 0.5, 0.5376, 0.5, 0.5633, 0.4997, 0.5633, 0.4997, 0.5376, 0.5003, 0.5376, 0.5003, 0.5633, 0.5, 0.5633, 0.5, 0.5376, 0.5003, 0.4862, 0.5003, 0.5376, 0.5, 0.5376, 0.5, 0.4862, 0.4997, 0.4862, 0.4997, 0.3834, 0.5, 0.3835, 0.5, 0.4862, 0.5003, 0.4862, 0.5, 0.4862, 0.5, 0.3835, 0.5003, 0.3834, 0.4997, 0.3834, 0.4997, 0.1901, 0.5, 0.1902, 0.5, 0.3835, 0.5003, 0.3834, 0.5, 0.3835, 0.5, 0.1902, 0.5003, 0.1901, 0.5018, 0.5632, 0.5018, 0.5761, 0.5003, 0.5761, 0.5003, 0.5633, 0.5003, 0.5633, 0.5003, 0.5761, 0.5, 0.5761, 0.5, 0.5633, 0.4997, 0.5633, 0.5, 0.5633, 0.5, 0.5761, 0.4997, 0.5761, 0.5003, 0.6275, 0.5, 0.6275, 0.5, 0.5761, 0.5003, 0.5761, 0.5003, 0.6275, 0.5003, 0.5761, 0.5018, 0.5761, 0.5018, 0.6275, 0.4997, 0.6275, 0.4997, 0.5761, 0.5, 0.5761, 0.5, 0.6275, 0.5003, 0.1901, 0.5, 0.1902, 0.5, 0.06794, 0.5006, 0.06774, 0.4997, 0.1901, 0.4994, 0.06774, 0.5, 0.06794, 0.5, 0.1902, 0.5, 0.06794, 0.5, 0.0161, 0.5009, 0.01554, 0.5006, 0.06774, 0.4991, 0.01554, 0.5, 0.0161, 0.5, 0.06794, 0.4994, 0.06774, 0.5, 0.006314, 0.5, 0.0161, 0.4991, 0.01554, 0.4974, 0.005755, 0.5, 0.0161, 0.5, 0.006314, 0.5026, 0.005755, 0.5009, 0.01554, 0.5, 0.006314, 0.9135, 0.002295, 0.7499, 0.002338, 0.5026, 0.005755, 0.2502, 0.002338, 0.9135, 0.002295, 0.5, 0.006314, 0.4974, 0.005755, 0.9241, 0.9123, 0.9497, 0.9154, 0.9487, 0.9616, 0.9241, 0.9637, 0.9263, 0.9164, 0.9256, 0.9151, 0.9256, 0.9665, 0.9262, 0.9678, 0.9256, 0.9151, 0.9241, 0.9123, 0.9241, 0.9637, 0.9256, 0.9665, 0.9502, 0.9657, 0.9497, 0.9644, 0.9507, 0.9182, 0.9511, 0.9195, 0.9497, 0.9644, 0.9487, 0.9616, 0.9497, 0.9154, 0.9507, 0.9182, 0.9511, 0.9195, 0.9507, 0.9182, 0.9256, 0.9151, 0.9263, 0.9164, 0.9507, 0.9182, 0.9497, 0.9154, 0.9241, 0.9123, 0.9256, 0.9151, 0.9262, 0.9678, 0.9256, 0.9665, 0.9497, 0.9644, 0.9502, 0.9657, 0.9256, 0.9665, 0.9241, 0.9637, 0.9487, 0.9616, 0.9497, 0.9644, 0.9221, 0.7968, 0.9226, 0.796, 0.9225, 0.8457, 0.922, 0.8465, 0.9226, 0.796, 0.9231, 0.7951, 0.9231, 0.8448, 0.9225, 0.8457, 0.922, 0.8465, 0.9225, 0.8457, 0.9519, 0.8444, 0.951, 0.8453, 0.9225, 0.8457, 0.9231, 0.8448, 0.9528, 0.8436, 0.9519, 0.8444, 0.951, 0.8029, 0.9519, 0.8021, 0.9226, 0.796, 0.9221, 0.7968, 0.9519, 0.8021, 0.9529, 0.8013, 0.9231, 0.7951, 0.9226, 0.796, 0.951, 0.8453, 0.9519, 0.8444, 0.9519, 0.8021, 0.951, 0.8029, 0.9519, 0.8444, 0.9528, 0.8436, 0.9529, 0.8013, 0.9519, 0.8021, 0.9231, 0.7951, 0.9529, 0.8013, 0.9528, 0.8436, 0.9231, 0.8448, 0.9209, 0.6872, 0.9445, 0.6872, 0.9454, 0.7329, 0.9209, 0.7329, 0.9203, 0.6866, 0.9205, 0.6868, 0.9204, 0.7325, 0.9203, 0.7323, 0.9205, 0.6868, 0.9209, 0.6872, 0.9209, 0.7329, 0.9204, 0.7325, 0.9432, 0.6867, 0.9435, 0.6868, 0.9205, 0.6868, 0.9203, 0.6866, 0.9435, 0.6868, 0.9445, 0.6872, 0.9209, 0.6872, 0.9205, 0.6868, 0.9203, 0.7323, 0.9204, 0.7325, 0.9445, 0.7325, 0.9442, 0.7323, 0.9204, 0.7325, 0.9209, 0.7329, 0.9454, 0.7329, 0.9445, 0.7325, 0.9442, 0.7323, 0.9445, 0.7325, 0.9435, 0.6868, 0.9432, 0.6867, 0.9445, 0.7325, 0.9454, 0.7329, 0.9445, 0.6872, 0.9435, 0.6868, 0.9182, 0.629, 0.9179, 0.5834, 0.9426, 0.5826, 0.9427, 0.6282, 0.9184, 0.5784, 0.9183, 0.5802, 0.9185, 0.6259, 0.9186, 0.6241, 0.9183, 0.5802, 0.9179, 0.5834, 0.9182, 0.629, 0.9185, 0.6259, 0.9186, 0.6241, 0.9185, 0.6259, 0.9423, 0.6251, 0.9422, 0.6233, 0.9185, 0.6259, 0.9182, 0.629, 0.9427, 0.6282, 0.9423, 0.6251, 0.9422, 0.6233, 0.9423, 0.6251, 0.9422, 0.5794, 0.942, 0.5776, 0.9423, 0.6251, 0.9427, 0.6282, 0.9426, 0.5826, 0.9422, 0.5794, 0.942, 0.5776, 0.9422, 0.5794, 0.9183, 0.5802, 0.9184, 0.5784, 0.9422, 0.5794, 0.9426, 0.5826, 0.9179, 0.5834, 0.9183, 0.5802, 0.9643, 0.5697, 0.9697, 0.544, 0.9879, 0.544, 0.9879, 0.5697, 0.9879, 0.5697, 0.9879, 0.544, 0.9951, 0.544, 0.9978, 0.5697, 0.9878, 0.5632, 0.9878, 0.5654, 0.9975, 0.5655, 0.9974, 0.5632, 0.9878, 0.5654, 0.9879, 0.5697, 0.9978, 0.5697, 0.9975, 0.5655, 0.9974, 0.5632, 0.9975, 0.5655, 0.9949, 0.5398, 0.9948, 0.5375, 0.9975, 0.5655, 0.9978, 0.5697, 0.9951, 0.544, 0.9949, 0.5398, 0.9948, 0.5375, 0.9949, 0.5398, 0.9878, 0.5397, 0.9878, 0.5375, 0.9949, 0.5398, 0.9951, 0.544, 0.9879, 0.544, 0.9878, 0.5397, 0.9878, 0.5375, 0.9878, 0.5397, 0.9701, 0.5397, 0.9704, 0.5375, 0.9878, 0.5397, 0.9879, 0.544, 0.9697, 0.544, 0.9701, 0.5397, 0.9704, 0.5375, 0.9701, 0.5397, 0.9649, 0.5654, 0.9651, 0.5632, 0.9701, 0.5397, 0.9697, 0.544, 0.9643, 0.5697, 0.9649, 0.5654, 0.9651, 0.5632, 0.9649, 0.5654, 0.9878, 0.5654, 0.9878, 0.5632, 0.9649, 0.5654, 0.9643, 0.5697, 0.9879, 0.5697, 0.9878, 0.5654])
me_mesh.materials.append(mat_football_skin)
me_mesh.use_remesh_preserve_volume = False
me_mesh.use_remesh_preserve_attributes = False
me_mesh.use_mirror_vertex_groups = False
me_mesh.update()
me_mesh_001 = bpy.data.meshes.new('Mesh.001')
me_mesh_001.from_pydata([(-0.2308, -0.1492, 0.7428), (-0.08728, -0.03073, 0.7916), (0.08728, -0.03073, 0.7916), (0.2308, -0.1492, 0.7428), (-0.2308, -0.1191, 0.6697), (-0.08728, -0.0006125, 0.7185), (0.08728, -0.0006125, 0.7185), (0.2308, -0.1191, 0.6697), (-0.2308, -0.0834, 0.5536), (-0.08728, 0.03959, 0.5895), (0.08728, 0.03959, 0.5895), (0.2308, -0.0834, 0.5536), (-0.2308, -0.06126, 0.4777), (-0.08728, 0.06173, 0.5136), (0.08728, 0.06173, 0.5136), (0.2308, -0.06126, 0.4777), (-0.2308, -0.04117, 0.351), (-0.08728, 0.08417, 0.3776), (0.08728, 0.08417, 0.3776), (0.2308, -0.04117, 0.351), (-0.2308, -0.02477, 0.2737), (-0.08728, 0.1006, 0.3003), (0.08728, 0.1006, 0.3003), (0.2308, -0.02477, 0.2737), (-0.2308, -0.008025, 0.1469), (-0.08728, 0.1201, 0.1469), (0.08728, 0.1201, 0.1469), (0.2308, -0.008025, 0.1469), (-0.2308, -0.008025, 0.06787), (-0.08728, 0.1201, 0.06787), (0.08728, 0.1201, 0.06787), (0.2308, -0.008025, 0.06787)], [], [(0, 1, 5, 4), (1, 2, 6, 5), (2, 3, 7, 6), (8, 9, 13, 12), (9, 10, 14, 13), (10, 11, 15, 14), (16, 17, 21, 20), (17, 18, 22, 21), (18, 19, 23, 22), (24, 25, 29, 28), (25, 26, 30, 29), (26, 27, 31, 30)])
me_mesh_001.polygons.foreach_set('use_smooth', [True] * 12)
_uv = me_mesh_001.uv_layers.new(name='UVMap')
_uv.uv.foreach_set('vector', [0.0, 0.2405, 0.1948, 0.2405, 0.1948, 0.3205, 8.941e-07, 0.3205, 0.1948, 0.2405, 0.3716, 0.2405, 0.3716, 0.3205, 0.1948, 0.3205, 0.3716, 0.2405, 0.5665, 0.2405, 0.5665, 0.3205, 0.3716, 0.3205, 5.364e-07, 0.1604, 0.195, 0.1604, 0.195, 0.2405, 0.0, 0.2405, 0.195, 0.1604, 0.372, 0.1604, 0.372, 0.2405, 0.195, 0.2405, 0.372, 0.1604, 0.567, 0.1604, 0.567, 0.2405, 0.372, 0.2405, 2.086e-07, 0.08021, 0.1951, 0.08021, 0.1951, 0.1604, 0.0, 0.1604, 0.1951, 0.08021, 0.3721, 0.08021, 0.3721, 0.1604, 0.1951, 0.1604, 0.3721, 0.08021, 0.5673, 0.08021, 0.5673, 0.1604, 0.3721, 0.1604, 2.086e-07, -1.49e-08, 0.1953, 1.49e-07, 0.1953, 0.08021, 0.0, 0.08021, 0.1953, 1.49e-07, 0.3724, 0.0, 0.3724, 0.08021, 0.1953, 0.08021, 0.3724, 0.0, 0.5676, 0.0, 0.5676, 0.08021, 0.3724, 0.08021])
me_mesh_001.materials.append(mat_string)
me_mesh_001.use_remesh_preserve_volume = False
me_mesh_001.use_remesh_preserve_attributes = False
me_mesh_001.use_mirror_vertex_groups = False
me_mesh_001.update()
me_mesh_007 = bpy.data.meshes.new('Mesh.007')
me_mesh_007.from_pydata([(2.168, 0.2516, 0.3105), (2.173, 0.02619, 0.3009), (1.825, 0.02626, 0.1743), (1.448, 0.0302, 0.06389), (1.049, 0.03481, -0.02534), (0.6372, 0.0382, -0.09055), (0.2141, 0.04003, -0.1258), (1.821, 0.2639, 0.1852), (1.445, 0.2746, 0.07566), (1.047, 0.2832, -0.01298), (0.6372, 0.2895, -0.07754), (0.2136, 0.293, -0.1128), (2.133, 0.2467, 0.4061), (2.138, 0.02127, 0.3964), (1.794, 0.02127, 0.271), (1.423, 0.02511, 0.1624), (1.03, 0.02965, 0.07461), (0.625, 0.03297, 0.01048), (0.2099, 0.03477, -0.02415), (1.79, 0.2589, 0.2819), (1.419, 0.2695, 0.1742), (1.027, 0.2781, 0.08696), (0.625, 0.2843, 0.02349), (0.2094, 0.2877, -0.01107), (-4.855e-07, 0.04003, -0.1258), (2.213e-07, 0.293, -0.1128), (-4.855e-07, 0.03477, -0.02415), (2.213e-07, 0.2877, -0.01107), (2.195, 0.02127, 0.5512), (2.184, 0.2467, 0.5525), (2.293, 0.02619, 0.5265), (2.283, 0.2516, 0.5278)], [], [(7, 0, 1, 2), (2, 3, 8, 7), (3, 4, 9, 8), (4, 5, 10, 9), (5, 6, 11, 10), (13, 12, 19, 14), (20, 15, 14, 19), (21, 16, 15, 20), (22, 17, 16, 21), (23, 18, 17, 22), (5, 4, 16, 17), (8, 9, 21, 20), (4, 3, 15, 16), (2, 1, 13, 14), (3, 2, 14, 15), (7, 8, 20, 19), (9, 10, 22, 21), (0, 7, 19, 12), (6, 5, 17, 18), (10, 11, 23, 22), (6, 24, 25, 11), (26, 18, 23, 27), (11, 25, 27, 23), (24, 6, 18, 26), (13, 1, 30, 28), (0, 12, 29, 31), (12, 13, 28, 29), (1, 0, 31, 30), (30, 31, 29, 28)])
me_mesh_007.polygons.foreach_set('use_smooth', [True] * 29)
_uv = me_mesh_007.uv_layers.new(name='UVMap')
_uv.uv.foreach_set('vector', [0.7346, 0.05389, 0.8584, 0.06354, 0.8604, 0.1339, 0.7369, 0.145, 0.7369, 0.145, 0.5831, 0.1476, 0.5815, 0.05059, 0.7346, 0.05389, 0.5831, 0.1476, 0.4217, 0.1476, 0.4207, 0.04843, 0.5815, 0.05059, 0.4217, 0.1476, 0.2569, 0.1467, 0.2569, 0.04651, 0.4207, 0.04843, 0.2569, 0.1467, 0.08757, 0.1456, 0.08754, 0.04445, 0.2569, 0.04651, 0.9233, 0.1923, 0.921, 0.2874, 0.7671, 0.2898, 0.769, 0.1896, 0.6046, 0.2919, 0.6061, 0.1888, 0.769, 0.1896, 0.7671, 0.2898, 0.4355, 0.2936, 0.4367, 0.1888, 0.6061, 0.1888, 0.6046, 0.2919, 0.2639, 0.2948, 0.2639, 0.1888, 0.4367, 0.1888, 0.4355, 0.2936, 0.08819, 0.2955, 0.08841, 0.1888, 0.2639, 0.1888, 0.2639, 0.2948, 0.2569, 0.1467, 0.4217, 0.1476, 0.4216, 0.1881, 0.2568, 0.1876, 0.5815, 0.05059, 0.4207, 0.04843, 0.4212, 0.007983, 0.5822, 0.009944, 0.4217, 0.1476, 0.5831, 0.1476, 0.5835, 0.1888, 0.4216, 0.1881, 0.7369, 0.145, 0.8604, 0.1339, 0.8759, 0.1661, 0.7398, 0.1856, 0.5831, 0.1476, 0.7369, 0.145, 0.7398, 0.1856, 0.5835, 0.1888, 0.7346, 0.05389, 0.5815, 0.05059, 0.5822, 0.009944, 0.7371, 0.01353, 0.4207, 0.04843, 0.2569, 0.04651, 0.2575, 0.005605, 0.4212, 0.007983, 0.8584, 0.06354, 0.7346, 0.05389, 0.7371, 0.01353, 0.8705, 0.03068, 0.08757, 0.1456, 0.2569, 0.1467, 0.2568, 0.1876, 0.08762, 0.1873, 0.2569, 0.04651, 0.08754, 0.04445, 0.0884, 0.003008, 0.2575, 0.005605, 0.08757, 0.1456, 0.0, 0.1467, 0.001154, 0.04172, 0.08754, 0.04445, 0.0, 0.1888, 0.08841, 0.1888, 0.08819, 0.2955, 2.922e-07, 0.2955, 0.08754, 0.04445, 0.001154, 0.04172, 0.002617, 0.0, 0.0884, 0.003008, 0.0, 0.1467, 0.08757, 0.1456, 0.08762, 0.1873, 0.00074, 0.1888, 0.8759, 0.1661, 0.8604, 0.1339, 0.957, 0.1395, 0.9439, 0.1803, 0.8584, 0.06354, 0.8705, 0.03068, 0.9276, 0.0083, 0.9455, 0.04432, 0.921, 0.2874, 0.9233, 0.1923, 0.9926, 0.1962, 0.9862, 0.2911, 0.8604, 0.1339, 0.8584, 0.06354, 0.9455, 0.04432, 0.957, 0.1395, 0.957, 0.1395, 0.9455, 0.04432, 0.9885, 0.03917, 1.0, 0.1344])
me_mesh_007.materials.append(mat_string)
me_mesh_007.use_remesh_preserve_volume = False
me_mesh_007.use_remesh_preserve_attributes = False
me_mesh_007.use_mirror_vertex_groups = False
me_mesh_007.update()

# ---- objects
ob_hemi = bpy.data.objects.new('Hemi', light_hemi)
ob_lamp = bpy.data.objects.new('Lamp', light_spot)
ob_empty = bpy.data.objects.new('Empty', None)
ob_football = bpy.data.objects.new('football', me_mesh)
ob_string2 = bpy.data.objects.new('string2', me_mesh_001)
ob_string1 = bpy.data.objects.new('string1', me_mesh_007)

# ---- transforms, parenting, visibility, modifiers, constraints
ob_hemi.location = (0.0, 0.0, 6.438)
ob_hemi.scale = (2.728, 2.728, 2.728)
ob_hemi.lineart.crease_threshold = 0.0
ob_lamp.location = (3.076, -3.995, 5.904)
ob_lamp.rotation_euler = (0.5042, -0.04025, 0.9926)
ob_lamp.lock_rotations_4d = False
ob_lamp.empty_display_type = 'ARROWS'
ob_lamp.color = (0.0, 0.0, 0.0, 0.0)
ob_lamp.lineart.crease_threshold = 0.0
ob_empty.location = (3.204e-16, 0.0, 0.0)
ob_empty.empty_image_offset = (0.0, 0.0)
ob_empty.lineart.crease_threshold = 0.0
ob_football.parent = ob_empty
ob_football.location = (0.0, 0.0, 2.645)
ob_football.rotation_euler = (0.4292, 1.571, -2.0)
ob_football.scale = (2.7, 2.7, 2.7)
ob_football.empty_display_type = 'ARROWS'
ob_football.lineart.crease_threshold = 0.0
_m = ob_football.modifiers.new('Mirror', 'MIRROR')
_m.use_axis = (False, True, True)
_m.merge_threshold = 1e-05
_m = ob_football.modifiers.new('Subsurf', 'SUBSURF')
_m.uv_smooth = 'PRESERVE_CORNERS'
_m.quality = 2
_m.levels = 2
_m.show_only_control_edges = False
ob_string2.parent = ob_football
ob_string2.location = (-0.9815, 5.684e-14, -4.768e-07)
ob_string2.rotation_euler = (-3.142, -3.353e-23, -1.571)
ob_string2.empty_display_type = 'ARROWS'
ob_string2.lineart.crease_threshold = 0.0
_m = ob_string2.modifiers.new('Mirror', 'MIRROR')
_m.use_axis = (False, False, True)
_m = ob_string2.modifiers.new('Solidify', 'SOLIDIFY')
_m.thickness = 0.029
_m.offset = 0.0
_m.use_even_offset = True
_m.use_quality_normals = True
_m.nonmanifold_thickness_mode = 'FIXED'
_m.nonmanifold_merge_threshold = 0.0003
_m = ob_string2.modifiers.new('Bevel', 'BEVEL')
_m.width = 0.017
_m.width_pct = 0.017
_m.angle_limit = 1.553
_m.spread = 0.0
_m = ob_string2.modifiers.new('Subsurf', 'SUBSURF')
_m.uv_smooth = 'PRESERVE_CORNERS'
_m.quality = 2
_m.levels = 2
_m.show_only_control_edges = False
ob_string1.parent = ob_football
ob_string1.matrix_parent_inverse = Matrix(((2.796e-08, 0.0, -0.3704, 0.0), (0.0, 0.3704, 0.0, 0.0), (0.3704, 0.0, 2.796e-08, 0.0), (0.0, 0.0, 0.0, 1.0)))
ob_string1.location = (0.0, 0.0, 2.8)
ob_string1.rotation_euler = (1.51e-07, -3.142, 1.51e-07)
ob_string1.empty_display_type = 'ARROWS'
ob_string1.lineart.crease_threshold = 0.0
_m = ob_string1.modifiers.new('Mirror', 'MIRROR')
_m.use_axis = (True, True, False)
_m.merge_threshold = 0.0009
_m = ob_string1.modifiers.new('Bevel', 'BEVEL')
_m.width = 0.057
_m.width_pct = 0.057
_m.angle_limit = 1.553
_m.spread = 0.0
_m = ob_string1.modifiers.new('Subsurf', 'SUBSURF')
_m.uv_smooth = 'PRESERVE_CORNERS'
_m.quality = 2
_m.levels = 2
_m.show_only_control_edges = False

# ---- collection membership
col_collection_1.objects.link(ob_hemi)
col_collection_1.objects.link(ob_lamp)
col_collection_2.objects.link(ob_empty)
col_collection_2.objects.link(ob_football)
col_collection_2.objects.link(ob_string2)
col_collection_2.objects.link(ob_string1)

# ---- scene / render settings (as saved in the file)
scene.frame_start = 1; scene.frame_end = 420; scene.frame_set(1)
scene.render.engine = 'BLENDER_EEVEE_NEXT'
scene.render.image_settings.compression = 90
scene.render.fps = 30
scene.render.dither_intensity = 0.0
scene.render.film_transparent = True
scene.render.bake_margin = 2
scene.render.bake_bias = 0.0
scene.render.use_stamp_render_time = False
scene.render.stamp_font_size = 8
scene.cycles.use_denoising = False
scene.cycles.samples = 10
scene.cycles.sampling_pattern = 'TABULATED_SOBOL'
scene.cycles.light_sampling_threshold = 0.0
scene.cycles.use_adaptive_sampling = False
scene.cycles.use_light_tree = False
scene.cycles.blur_glossy = 0.0
scene.cycles.volume_bounces = 1
scene.cycles.pixel_filter_type = 'GAUSSIAN'
scene.cycles.sample_clamp_indirect = 0.0
scene.view_settings.view_transform = 'Standard'
bpy.context.view_layer.update()

# ---- added for rendering (the .blend has no active camera): camera
cam_auto = bpy.data.cameras.new('AutoCamera')
cam_auto.lens = 50.0
cam_auto.sensor_width = 36.0
cam_auto.clip_end = 1000.0
ob_auto_camera = bpy.data.objects.new('AutoCamera', cam_auto)
scene.collection.objects.link(ob_auto_camera)
ob_auto_camera.location = (15.2438, -18.2925, 14.9202)
ob_auto_camera.rotation_euler = (1.09748, -7.21219e-08, 0.694738)
scene.camera = ob_auto_camera
bpy.context.view_layer.update()
